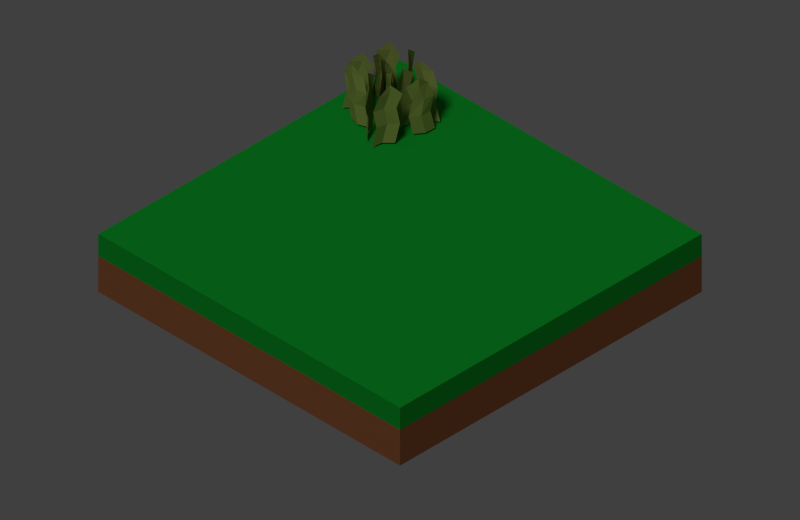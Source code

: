 # Source: grass.blend  (saved by Blender 2.66.1; exported with 4.5.12 LTS)
import bpy
from mathutils import Matrix  # noqa: F401  (used for matrix-valued properties, if any)

bpy.ops.wm.read_factory_settings(use_empty=True)
scene = bpy.context.scene
scene.name = 'Scene'

# ---- collections
col_collection_1 = bpy.data.collections.new('Collection 1'); scene.collection.children.link(col_collection_1)

# ---- materials (node trees are filled in below, after node groups)
mat_ground = bpy.data.materials.new('Ground')
mat_ground.alpha_threshold = 0.0
mat_ground.use_transparent_shadow = False
mat_ground.diffuse_color = (0.2957, 0.1041, 0.04324, 1.0)
mat_ground.roughness = 0.5
mat_ground.line_color = (0.0, 0.0, 0.0, 1.0)
mat_grass = bpy.data.materials.new('Grass')
mat_grass.alpha_threshold = 0.0
mat_grass.use_transparent_shadow = False
mat_grass.diffuse_color = (0.006052, 0.3343, 0.02682, 1.0)
mat_grass.specular_color = (0.07658, 0.03368, 0.03466)
mat_grass.roughness = 0.5
mat_grass.line_color = (0.0, 0.0, 0.0, 1.0)
mat_material = bpy.data.materials.new('Material')
mat_material.alpha_threshold = 0.0
mat_material.use_transparent_shadow = False
mat_material.diffuse_color = (0.2536, 0.3264, 0.07196, 1.0)
mat_material.specular_color = (1.0, 0.9287, 0.9029)
mat_material.roughness = 0.5
mat_material.specular_intensity = 0.3731
mat_material.line_color = (0.0, 0.0, 0.0, 1.0)

# ---- material node trees

# ---- world
world_world = bpy.data.worlds.new('World'); scene.world = world_world
world_world.color = (0.05088, 0.05088, 0.05088)
world_world.use_sun_shadow = False
world_world.sun_shadow_jitter_overblur = 0.0
world_world.cycles.sampling_method = 'MANUAL'
world_world.cycles.sample_map_resolution = 256

# ---- cameras
cam_camera = bpy.data.cameras.new('Camera')
cam_camera.type = 'ORTHO'
cam_camera.clip_end = 100.0
cam_camera.lens = 35.0
cam_camera.sensor_width = 32.0
cam_camera.sensor_height = 18.0
cam_camera.ortho_scale = 7.314
cam_camera.dof.focus_distance = 0.0
cam_camera.dof.aperture_fstop = 128.0

# ---- lights
light_sun = bpy.data.lights.new('Sun', 'SUN')
light_sun.transmission_factor = 0.0
light_sun.angle = 0.1993
light_sun.energy = 1.0
light_sun.shadow_buffer_clip_start = 0.5
light_sun.shadow_soft_size = 0.1
light_sun.shadow_cascade_max_distance = 1000.0
light_sun.cycles.use_multiple_importance_sampling = False

# ---- meshes
me_cube = bpy.data.meshes.new('Cube')
me_cube.from_pydata([(1.0, 1.0, -1.0), (1.0, -1.0, -1.0), (-1.0, -1.0, -1.0), (-1.0, 1.0, -1.0), (1.0, 1.0, 0.2266), (1.0, -1.0, 0.2266), (-1.0, -1.0, 0.2266), (-1.0, 1.0, 0.2266), (1.0, 1.0, -0.2405), (1.0, -1.0, -0.2405), (-1.0, -1.0, -0.2405), (-1.0, 1.0, -0.2405), (1.0, -5.364e-07, 0.2266), (2.384e-07, 1.0, 0.2266), (-5.364e-07, -1.0, 0.2266), (-1.0, 1.788e-07, 0.2266), (-1.49e-07, -1.788e-07, 0.2266), (1.0, -0.5, 0.2266), (-0.5, 1.0, 0.2266), (-0.5, -1.0, 0.2266), (-1.0, 0.5, 0.2266), (1.0, 0.5, 0.2266), (0.5, 1.0, 0.2266), (0.5, -1.0, 0.2266), (-1.0, -0.5, 0.2266), (-3.427e-07, -0.5, 0.2266), (4.47e-08, 0.5, 0.2266), (0.5, -3.576e-07, 0.2266), (-0.5, 0.0, 0.2266), (-0.5, -0.5, 0.2266), (0.5, -0.5, 0.2266), (0.5, 0.5, 0.2266), (-0.5, 0.5, 0.2266), (1.0, -0.75, 0.2266), (-0.75, 1.0, 0.2266), (-0.75, -1.0, 0.2266), (-1.0, 0.75, 0.2266), (1.0, 0.75, 0.2266), (0.75, 1.0, 0.2266), (0.75, -1.0, 0.2266), (-1.0, -0.75, 0.2266), (-4.396e-07, -0.75, 0.2266), (1.416e-07, 0.75, 0.2266), (0.75, -4.47e-07, 0.2266), (-0.25, -8.941e-08, 0.2266), (1.0, -0.25, 0.2266), (-0.25, 1.0, 0.2266), (-0.25, -1.0, 0.2266), (-1.0, 0.25, 0.2266), (1.0, 0.25, 0.2266), (0.25, 1.0, 0.2266), (0.25, -1.0, 0.2266), (-1.0, -0.25, 0.2266), (-2.459e-07, -0.25, 0.2266), (-5.215e-08, 0.25, 0.2266), (0.25, -2.682e-07, 0.2266), (-0.75, 8.941e-08, 0.2266), (-0.5, -0.75, 0.2266), (-0.5, -0.25, 0.2266), (-0.25, -0.5, 0.2266), (-0.75, -0.5, 0.2266), (0.5, -0.75, 0.2266), (0.5, -0.25, 0.2266), (0.75, -0.5, 0.2266), (0.25, -0.5, 0.2266), (0.5, 0.25, 0.2266), (0.5, 0.75, 0.2266), (0.75, 0.5, 0.2266), (0.25, 0.5, 0.2266), (-0.5, 0.25, 0.2266), (-0.5, 0.75, 0.2266), (-0.25, 0.5, 0.2266), (-0.75, 0.5, 0.2266), (-0.75, -0.75, 0.2266), (0.25, -0.75, 0.2266), (0.25, 0.25, 0.2266), (-0.75, 0.25, 0.2266), (-0.25, -0.75, 0.2266), (-0.25, -0.25, 0.2266), (-0.75, -0.25, 0.2266), (0.75, -0.75, 0.2266), (0.75, -0.25, 0.2266), (0.25, -0.25, 0.2266), (0.75, 0.25, 0.2266), (0.75, 0.75, 0.2266), (0.25, 0.75, 0.2266), (-0.25, 0.25, 0.2266), (-0.25, 0.75, 0.2266), (-0.75, 0.75, 0.2266), (1.0, -0.875, 0.2266), (-0.875, 1.0, 0.2266), (-0.875, -1.0, 0.2266), (-1.0, 0.875, 0.2266), (1.0, 0.875, 0.2266), (0.875, 1.0, 0.2266), (0.875, -1.0, 0.2266), (-1.0, -0.875, 0.2266), (-4.88e-07, -0.875, 0.2266), (1.9e-07, 0.875, 0.2266), (0.875, -4.917e-07, 0.2266), (-0.125, -1.341e-07, 0.2266), (1.0, -0.125, 0.2266), (-0.125, 1.0, 0.2266), (-0.125, -1.0, 0.2266), (-1.0, 0.125, 0.2266), (1.0, 0.125, 0.2266), (0.125, 1.0, 0.2266), (0.125, -1.0, 0.2266), (-1.0, -0.125, 0.2266), (-1.974e-07, -0.125, 0.2266), (-1.006e-07, 0.125, 0.2266), (0.125, -2.235e-07, 0.2266), (-0.875, 1.341e-07, 0.2266), (-0.5, -0.875, 0.2266), (-0.5, -0.125, 0.2266), (-0.125, -0.5, 0.2266), (-0.625, -0.5, 0.2266), (0.5, -0.875, 0.2266), (0.5, -0.125, 0.2266), (0.875, -0.5, 0.2266), (0.375, -0.5, 0.2266), (0.5, 0.125, 0.2266), (0.5, 0.875, 0.2266), (0.875, 0.5, 0.2266), (0.375, 0.5, 0.2266), (-0.5, 0.125, 0.2266), (-0.5, 0.875, 0.2266), (-0.125, 0.5, 0.2266), (-0.625, 0.5, 0.2266), (1.0, -0.625, 0.2266), (-0.625, 1.0, 0.2266), (-0.625, -1.0, 0.2266), (-1.0, 0.625, 0.2266), (1.0, 0.625, 0.2266), (0.625, 1.0, 0.2266), (0.625, -1.0, 0.2266), (-1.0, -0.625, 0.2266), (-3.912e-07, -0.625, 0.2266), (9.313e-08, 0.625, 0.2266), (0.625, -4.023e-07, 0.2266), (-0.375, -4.47e-08, 0.2266), (1.0, -0.375, 0.2266), (-0.375, 1.0, 0.2266), (-0.375, -1.0, 0.2266), (-1.0, 0.375, 0.2266), (1.0, 0.375, 0.2266), (0.375, 1.0, 0.2266), (0.375, -1.0, 0.2266), (-1.0, -0.375, 0.2266), (-2.943e-07, -0.375, 0.2266), (-3.725e-09, 0.375, 0.2266), (0.375, -3.129e-07, 0.2266), (-0.625, 4.47e-08, 0.2266), (-0.5, -0.625, 0.2266), (-0.5, -0.375, 0.2266), (-0.375, -0.5, 0.2266), (-0.875, -0.5, 0.2266), (0.5, -0.625, 0.2266), (0.5, -0.375, 0.2266), (0.625, -0.5, 0.2266), (0.125, -0.5, 0.2266), (0.5, 0.375, 0.2266), (0.5, 0.625, 0.2266), (0.625, 0.5, 0.2266), (0.125, 0.5, 0.2266), (-0.5, 0.375, 0.2266), (-0.5, 0.625, 0.2266), (-0.375, 0.5, 0.2266), (-0.875, 0.5, 0.2266), (-0.75, -0.875, 0.2266), (-0.75, -0.625, 0.2266), (-0.625, -0.75, 0.2266), (-0.875, -0.75, 0.2266), (0.25, -0.875, 0.2266), (0.25, -0.625, 0.2266), (0.375, -0.75, 0.2266), (0.125, -0.75, 0.2266), (0.25, 0.125, 0.2266), (0.25, 0.375, 0.2266), (0.375, 0.25, 0.2266), (0.125, 0.25, 0.2266), (-0.75, 0.125, 0.2266), (-0.75, 0.375, 0.2266), (-0.625, 0.25, 0.2266), (-0.875, 0.25, 0.2266), (-0.25, -0.875, 0.2266), (-0.25, -0.625, 0.2266), (-0.125, -0.75, 0.2266), (-0.375, -0.75, 0.2266), (-0.25, -0.375, 0.2266), (-0.25, -0.125, 0.2266), (-0.125, -0.25, 0.2266), (-0.375, -0.25, 0.2266), (-0.75, -0.375, 0.2266), (-0.75, -0.125, 0.2266), (-0.625, -0.25, 0.2266), (-0.875, -0.25, 0.2266), (0.75, -0.875, 0.2266), (0.75, -0.625, 0.2266), (0.875, -0.75, 0.2266), (0.625, -0.75, 0.2266), (0.75, -0.375, 0.2266), (0.75, -0.125, 0.2266), (0.875, -0.25, 0.2266), (0.625, -0.25, 0.2266), (0.25, -0.375, 0.2266), (0.25, -0.125, 0.2266), (0.375, -0.25, 0.2266), (0.125, -0.25, 0.2266), (0.75, 0.125, 0.2266), (0.75, 0.375, 0.2266), (0.875, 0.25, 0.2266), (0.625, 0.25, 0.2266), (0.75, 0.625, 0.2266), (0.75, 0.875, 0.2266), (0.875, 0.75, 0.2266), (0.625, 0.75, 0.2266), (0.25, 0.625, 0.2266), (0.25, 0.875, 0.2266), (0.375, 0.75, 0.2266), (0.125, 0.75, 0.2266), (-0.25, 0.125, 0.2266), (-0.25, 0.375, 0.2266), (-0.125, 0.25, 0.2266), (-0.375, 0.25, 0.2266), (-0.25, 0.625, 0.2266), (-0.25, 0.875, 0.2266), (-0.125, 0.75, 0.2266), (-0.375, 0.75, 0.2266), (-0.75, 0.625, 0.2266), (-0.75, 0.875, 0.2266), (-0.625, 0.75, 0.2266), (-0.875, 0.75, 0.2266), (-0.875, -0.875, 0.2266), (0.125, -0.875, 0.2266), (0.125, 0.125, 0.2266), (-0.875, 0.125, 0.2266), (-0.375, -0.875, 0.2266), (-0.375, -0.375, 0.2266), (-0.875, -0.375, 0.2266), (0.625, -0.875, 0.2266), (0.625, -0.375, 0.2266), (0.125, -0.375, 0.2266), (0.625, 0.125, 0.2266), (0.625, 0.625, 0.2266), (0.125, 0.625, 0.2266), (-0.375, 0.125, 0.2266), (-0.375, 0.625, 0.2266), (-0.875, 0.625, 0.2266), (-0.625, -0.875, 0.2266), (-0.625, -0.625, 0.2266), (-0.875, -0.625, 0.2266), (0.375, -0.875, 0.2266), (0.375, -0.625, 0.2266), (0.125, -0.625, 0.2266), (0.375, 0.125, 0.2266), (0.375, 0.375, 0.2266), (0.125, 0.375, 0.2266), (-0.625, 0.125, 0.2266), (-0.625, 0.375, 0.2266), (-0.875, 0.375, 0.2266), (-0.125, -0.875, 0.2266), (-0.125, -0.625, 0.2266), (-0.375, -0.625, 0.2266), (-0.125, -0.375, 0.2266), (-0.125, -0.125, 0.2266), (-0.375, -0.125, 0.2266), (-0.625, -0.375, 0.2266), (-0.625, -0.125, 0.2266), (-0.875, -0.125, 0.2266), (0.875, -0.875, 0.2266), (0.875, -0.625, 0.2266), (0.625, -0.625, 0.2266), (0.875, -0.375, 0.2266), (0.875, -0.125, 0.2266), (0.625, -0.125, 0.2266), (0.375, -0.375, 0.2266), (0.375, -0.125, 0.2266), (0.125, -0.125, 0.2266), (0.875, 0.125, 0.2266), (0.875, 0.375, 0.2266), (0.625, 0.375, 0.2266), (0.875, 0.625, 0.2266), (0.875, 0.875, 0.2266), (0.625, 0.875, 0.2266), (0.375, 0.625, 0.2266), (0.375, 0.875, 0.2266), (0.125, 0.875, 0.2266), (-0.125, 0.125, 0.2266), (-0.125, 0.375, 0.2266), (-0.375, 0.375, 0.2266), (-0.125, 0.625, 0.2266), (-0.125, 0.875, 0.2266), (-0.375, 0.875, 0.2266), (-0.625, 0.625, 0.2266), (-0.625, 0.875, 0.2266), (-0.875, 0.875, 0.2266), (1.0, -0.9375, 0.2266), (-0.9375, 1.0, 0.2266), (-0.9375, -1.0, 0.2266), (-1.0, 0.9375, 0.2266), (1.0, 0.9375, 0.2266), (0.9375, 1.0, 0.2266), (0.9375, -1.0, 0.2266), (-1.0, -0.9375, 0.2266), (-5.122e-07, -0.9375, 0.2266), (2.142e-07, 0.9375, 0.2266), (0.9375, -5.141e-07, 0.2266), (-0.0625, -1.565e-07, 0.2266), (1.0, -0.0625, 0.2266), (-0.0625, 1.0, 0.2266), (-0.0625, -1.0, 0.2266), (-1.0, 0.0625, 0.2266), (1.0, 0.0625, 0.2266), (0.0625, 1.0, 0.2266), (0.0625, -1.0, 0.2266), (-1.0, -0.0625, 0.2266), (-1.732e-07, -0.0625, 0.2266), (-1.248e-07, 0.0625, 0.2266), (0.0625, -2.012e-07, 0.2266), (-0.9375, 1.565e-07, 0.2266), (-0.5, -0.9375, 0.2266), (-0.5, -0.0625, 0.2266), (-0.0625, -0.5, 0.2266), (-0.5625, -0.5, 0.2266), (0.5, -0.9375, 0.2266), (0.5, -0.0625, 0.2266), (0.9375, -0.5, 0.2266), (0.4375, -0.5, 0.2266), (0.5, 0.0625, 0.2266), (0.5, 0.9375, 0.2266), (0.9375, 0.5, 0.2266), (0.4375, 0.5, 0.2266), (-0.5, 0.0625, 0.2266), (-0.5, 0.9375, 0.2266), (-0.0625, 0.5, 0.2266), (-0.5625, 0.5, 0.2266), (1.0, -0.5625, 0.2266), (-0.5625, 1.0, 0.2266), (-0.5625, -1.0, 0.2266), (-1.0, 0.5625, 0.2266), (1.0, 0.5625, 0.2266), (0.5625, 1.0, 0.2266), (0.5625, -1.0, 0.2266), (-1.0, -0.5625, 0.2266), (-3.669e-07, -0.5625, 0.2266), (6.892e-08, 0.5625, 0.2266), (0.5625, -3.8e-07, 0.2266), (-0.4375, -2.235e-08, 0.2266), (1.0, -0.4375, 0.2266), (-0.4375, 1.0, 0.2266), (-0.4375, -1.0, 0.2266), (-1.0, 0.4375, 0.2266), (1.0, 0.4375, 0.2266), (0.4375, 1.0, 0.2266), (0.4375, -1.0, 0.2266), (-1.0, -0.4375, 0.2266), (-3.185e-07, -0.4375, 0.2266), (2.049e-08, 0.4375, 0.2266), (0.4375, -3.353e-07, 0.2266), (-0.5625, 2.235e-08, 0.2266), (-0.5, -0.5625, 0.2266), (-0.5, -0.4375, 0.2266), (-0.4375, -0.5, 0.2266), (-0.9375, -0.5, 0.2266), (0.5, -0.5625, 0.2266), (0.5, -0.4375, 0.2266), (0.5625, -0.5, 0.2266), (0.0625, -0.5, 0.2266), (0.5, 0.4375, 0.2266), (0.5, 0.5625, 0.2266), (0.5625, 0.5, 0.2266), (0.0625, 0.5, 0.2266), (-0.5, 0.4375, 0.2266), (-0.5, 0.5625, 0.2266), (-0.4375, 0.5, 0.2266), (-0.9375, 0.5, 0.2266), (-0.75, -0.9375, 0.2266), (-0.75, -0.5625, 0.2266), (-0.5625, -0.75, 0.2266), (-0.8125, -0.75, 0.2266), (0.25, -0.9375, 0.2266), (0.25, -0.5625, 0.2266), (0.4375, -0.75, 0.2266), (0.1875, -0.75, 0.2266), (0.25, 0.0625, 0.2266), (0.25, 0.4375, 0.2266), (0.4375, 0.25, 0.2266), (0.1875, 0.25, 0.2266), (-0.75, 0.0625, 0.2266), (-0.75, 0.4375, 0.2266), (-0.5625, 0.25, 0.2266), (-0.8125, 0.25, 0.2266), (-0.25, -0.9375, 0.2266), (-0.25, -0.5625, 0.2266), (-0.0625, -0.75, 0.2266), (-0.3125, -0.75, 0.2266), (-0.25, -0.4375, 0.2266), (-0.25, -0.0625, 0.2266), (-0.0625, -0.25, 0.2266), (-0.3125, -0.25, 0.2266), (-0.75, -0.4375, 0.2266), (-0.75, -0.0625, 0.2266), (-0.5625, -0.25, 0.2266), (-0.8125, -0.25, 0.2266), (0.75, -0.9375, 0.2266), (0.75, -0.5625, 0.2266), (0.9375, -0.75, 0.2266), (0.6875, -0.75, 0.2266), (0.75, -0.4375, 0.2266), (0.75, -0.0625, 0.2266), (0.9375, -0.25, 0.2266), (0.6875, -0.25, 0.2266), (0.25, -0.4375, 0.2266), (0.25, -0.0625, 0.2266), (0.4375, -0.25, 0.2266), (0.1875, -0.25, 0.2266), (0.75, 0.0625, 0.2266), (0.75, 0.4375, 0.2266), (0.9375, 0.25, 0.2266), (0.6875, 0.25, 0.2266), (0.75, 0.5625, 0.2266), (0.75, 0.9375, 0.2266), (0.9375, 0.75, 0.2266), (0.6875, 0.75, 0.2266), (0.25, 0.5625, 0.2266), (0.25, 0.9375, 0.2266), (0.4375, 0.75, 0.2266), (0.1875, 0.75, 0.2266), (-0.25, 0.0625, 0.2266), (-0.25, 0.4375, 0.2266), (-0.0625, 0.25, 0.2266), (-0.3125, 0.25, 0.2266), (-0.25, 0.5625, 0.2266), (-0.25, 0.9375, 0.2266), (-0.0625, 0.75, 0.2266), (-0.3125, 0.75, 0.2266), (-0.75, 0.5625, 0.2266), (-0.75, 0.9375, 0.2266), (-0.5625, 0.75, 0.2266), (-0.8125, 0.75, 0.2266), (1.0, -0.8125, 0.2266), (-0.8125, 1.0, 0.2266), (-0.8125, -1.0, 0.2266), (-1.0, 0.8125, 0.2266), (1.0, 0.8125, 0.2266), (0.8125, 1.0, 0.2266), (0.8125, -1.0, 0.2266), (-1.0, -0.8125, 0.2266), (-4.638e-07, -0.8125, 0.2266), (1.658e-07, 0.8125, 0.2266), (0.8125, -4.694e-07, 0.2266), (-0.1875, -1.118e-07, 0.2266), (1.0, -0.1875, 0.2266), (-0.1875, 1.0, 0.2266), (-0.1875, -1.0, 0.2266), (-1.0, 0.1875, 0.2266), (1.0, 0.1875, 0.2266), (0.1875, 1.0, 0.2266), (0.1875, -1.0, 0.2266), (-1.0, -0.1875, 0.2266), (-2.217e-07, -0.1875, 0.2266), (-7.637e-08, 0.1875, 0.2266), (0.1875, -2.459e-07, 0.2266), (-0.8125, 1.118e-07, 0.2266), (-0.5, -0.8125, 0.2266), (-0.5, -0.1875, 0.2266), (-0.1875, -0.5, 0.2266), (-0.6875, -0.5, 0.2266), (0.5, -0.8125, 0.2266), (0.5, -0.1875, 0.2266), (0.8125, -0.5, 0.2266), (0.3125, -0.5, 0.2266), (0.5, 0.1875, 0.2266), (0.5, 0.8125, 0.2266), (0.8125, 0.5, 0.2266), (0.3125, 0.5, 0.2266), (-0.5, 0.1875, 0.2266), (-0.5, 0.8125, 0.2266), (-0.1875, 0.5, 0.2266), (-0.6875, 0.5, 0.2266), (1.0, -0.6875, 0.2266), (-0.6875, 1.0, 0.2266), (-0.6875, -1.0, 0.2266), (-1.0, 0.6875, 0.2266), (1.0, 0.6875, 0.2266), (0.6875, 1.0, 0.2266), (0.6875, -1.0, 0.2266), (-1.0, -0.6875, 0.2266), (-4.154e-07, -0.6875, 0.2266), (1.173e-07, 0.6875, 0.2266), (0.6875, -4.247e-07, 0.2266), (-0.3125, -6.706e-08, 0.2266), (1.0, -0.3125, 0.2266), (-0.3125, 1.0, 0.2266), (-0.3125, -1.0, 0.2266), (-1.0, 0.3125, 0.2266), (1.0, 0.3125, 0.2266), (0.3125, 1.0, 0.2266), (0.3125, -1.0, 0.2266), (-1.0, -0.3125, 0.2266), (-2.701e-07, -0.3125, 0.2266), (-2.794e-08, 0.3125, 0.2266), (0.3125, -2.906e-07, 0.2266), (-0.6875, 6.706e-08, 0.2266), (-0.5, -0.6875, 0.2266), (-0.5, -0.3125, 0.2266), (-0.3125, -0.5, 0.2266), (-0.8125, -0.5, 0.2266), (0.5, -0.6875, 0.2266), (0.5, -0.3125, 0.2266), (0.6875, -0.5, 0.2266), (0.1875, -0.5, 0.2266), (0.5, 0.3125, 0.2266), (0.5, 0.6875, 0.2266), (0.6875, 0.5, 0.2266), (0.1875, 0.5, 0.2266), (-0.5, 0.3125, 0.2266), (-0.5, 0.6875, 0.2266), (-0.3125, 0.5, 0.2266), (-0.8125, 0.5, 0.2266), (-0.75, -0.8125, 0.2266), (-0.75, -0.6875, 0.2266), (-0.6875, -0.75, 0.2266), (-0.9375, -0.75, 0.2266), (0.25, -0.8125, 0.2266), (0.25, -0.6875, 0.2266), (0.3125, -0.75, 0.2266), (0.0625, -0.75, 0.2266), (0.25, 0.1875, 0.2266), (0.25, 0.3125, 0.2266), (0.3125, 0.25, 0.2266), (0.0625, 0.25, 0.2266), (-0.75, 0.1875, 0.2266), (-0.75, 0.3125, 0.2266), (-0.6875, 0.25, 0.2266), (-0.9375, 0.25, 0.2266), (-0.25, -0.8125, 0.2266), (-0.25, -0.6875, 0.2266), (-0.1875, -0.75, 0.2266), (-0.4375, -0.75, 0.2266), (-0.25, -0.3125, 0.2266), (-0.25, -0.1875, 0.2266), (-0.1875, -0.25, 0.2266), (-0.4375, -0.25, 0.2266), (-0.75, -0.3125, 0.2266), (-0.75, -0.1875, 0.2266), (-0.6875, -0.25, 0.2266), (-0.9375, -0.25, 0.2266), (0.75, -0.8125, 0.2266), (0.75, -0.6875, 0.2266), (0.8125, -0.75, 0.2266), (0.5625, -0.75, 0.2266), (0.75, -0.3125, 0.2266), (0.75, -0.1875, 0.2266), (0.8125, -0.25, 0.2266), (0.5625, -0.25, 0.2266), (0.25, -0.3125, 0.2266), (0.25, -0.1875, 0.2266), (0.3125, -0.25, 0.2266), (0.0625, -0.25, 0.2266), (0.75, 0.1875, 0.2266), (0.75, 0.3125, 0.2266), (0.8125, 0.25, 0.2266), (0.5625, 0.25, 0.2266), (0.75, 0.6875, 0.2266), (0.75, 0.8125, 0.2266), (0.8125, 0.75, 0.2266), (0.5625, 0.75, 0.2266), (0.25, 0.6875, 0.2266), (0.25, 0.8125, 0.2266), (0.3125, 0.75, 0.2266), (0.0625, 0.75, 0.2266), (-0.25, 0.1875, 0.2266), (-0.25, 0.3125, 0.2266), (-0.1875, 0.25, 0.2266), (-0.4375, 0.25, 0.2266), (-0.25, 0.6875, 0.2266), (-0.25, 0.8125, 0.2266), (-0.1875, 0.75, 0.2266), (-0.4375, 0.75, 0.2266), (-0.75, 0.6875, 0.2266), (-0.75, 0.8125, 0.2266), (-0.6875, 0.75, 0.2266), (-0.9375, 0.75, 0.2266), (-0.875, -0.9375, 0.2266), (-0.875, -0.8125, 0.2266), (-0.8125, -0.875, 0.2266), (-0.9375, -0.875, 0.2266), (0.125, -0.9375, 0.2266), (0.125, -0.8125, 0.2266), (0.1875, -0.875, 0.2266), (0.0625, -0.875, 0.2266), (0.125, 0.0625, 0.2266), (0.125, 0.1875, 0.2266), (0.1875, 0.125, 0.2266), (0.0625, 0.125, 0.2266), (-0.875, 0.0625, 0.2266), (-0.875, 0.1875, 0.2266), (-0.8125, 0.125, 0.2266), (-0.9375, 0.125, 0.2266), (-0.375, -0.9375, 0.2266), (-0.375, -0.8125, 0.2266), (-0.3125, -0.875, 0.2266), (-0.4375, -0.875, 0.2266), (-0.375, -0.4375, 0.2266), (-0.375, -0.3125, 0.2266), (-0.3125, -0.375, 0.2266), (-0.4375, -0.375, 0.2266), (-0.875, -0.4375, 0.2266), (-0.875, -0.3125, 0.2266), (-0.8125, -0.375, 0.2266), (-0.9375, -0.375, 0.2266), (0.625, -0.9375, 0.2266), (0.625, -0.8125, 0.2266), (0.6875, -0.875, 0.2266), (0.5625, -0.875, 0.2266), (0.625, -0.4375, 0.2266), (0.625, -0.3125, 0.2266), (0.6875, -0.375, 0.2266), (0.5625, -0.375, 0.2266), (0.125, -0.4375, 0.2266), (0.125, -0.3125, 0.2266), (0.1875, -0.375, 0.2266), (0.0625, -0.375, 0.2266), (0.625, 0.0625, 0.2266), (0.625, 0.1875, 0.2266), (0.6875, 0.125, 0.2266), (0.5625, 0.125, 0.2266), (0.625, 0.5625, 0.2266), (0.625, 0.6875, 0.2266), (0.6875, 0.625, 0.2266), (0.5625, 0.625, 0.2266), (0.125, 0.5625, 0.2266), (0.125, 0.6875, 0.2266), (0.1875, 0.625, 0.2266), (0.0625, 0.625, 0.2266), (-0.375, 0.0625, 0.2266), (-0.375, 0.1875, 0.2266), (-0.3125, 0.125, 0.2266), (-0.4375, 0.125, 0.2266), (-0.375, 0.5625, 0.2266), (-0.375, 0.6875, 0.2266), (-0.3125, 0.625, 0.2266), (-0.4375, 0.625, 0.2266), (-0.875, 0.5625, 0.2266), (-0.875, 0.6875, 0.2266), (-0.8125, 0.625, 0.2266), (-0.9375, 0.625, 0.2266), (-0.625, -0.9375, 0.2266), (-0.625, -0.8125, 0.2266), (-0.5625, -0.875, 0.2266), (-0.6875, -0.875, 0.2266), (-0.625, -0.6875, 0.2266), (-0.625, -0.5625, 0.2266), (-0.5625, -0.625, 0.2266), (-0.6875, -0.625, 0.2266), (-0.875, -0.6875, 0.2266), (-0.875, -0.5625, 0.2266), (-0.8125, -0.625, 0.2266), (-0.9375, -0.625, 0.2266), (0.375, -0.9375, 0.2266), (0.375, -0.8125, 0.2266), (0.4375, -0.875, 0.2266), (0.3125, -0.875, 0.2266), (0.375, -0.6875, 0.2266), (0.375, -0.5625, 0.2266), (0.4375, -0.625, 0.2266), (0.3125, -0.625, 0.2266), (0.125, -0.6875, 0.2266), (0.125, -0.5625, 0.2266), (0.1875, -0.625, 0.2266), (0.0625, -0.625, 0.2266), (0.375, 0.0625, 0.2266), (0.375, 0.1875, 0.2266), (0.4375, 0.125, 0.2266), (0.3125, 0.125, 0.2266), (0.375, 0.3125, 0.2266), (0.375, 0.4375, 0.2266), (0.4375, 0.375, 0.2266), (0.3125, 0.375, 0.2266), (0.125, 0.3125, 0.2266), (0.125, 0.4375, 0.2266), (0.1875, 0.375, 0.2266), (0.0625, 0.375, 0.2266), (-0.625, 0.0625, 0.2266), (-0.625, 0.1875, 0.2266), (-0.5625, 0.125, 0.2266), (-0.6875, 0.125, 0.2266), (-0.625, 0.3125, 0.2266), (-0.625, 0.4375, 0.2266), (-0.5625, 0.375, 0.2266), (-0.6875, 0.375, 0.2266), (-0.875, 0.3125, 0.2266), (-0.875, 0.4375, 0.2266), (-0.8125, 0.375, 0.2266), (-0.9375, 0.375, 0.2266), (-0.125, -0.9375, 0.2266), (-0.125, -0.8125, 0.2266), (-0.0625, -0.875, 0.2266), (-0.1875, -0.875, 0.2266), (-0.125, -0.6875, 0.2266), (-0.125, -0.5625, 0.2266), (-0.0625, -0.625, 0.2266), (-0.1875, -0.625, 0.2266), (-0.375, -0.6875, 0.2266), (-0.375, -0.5625, 0.2266), (-0.3125, -0.625, 0.2266), (-0.4375, -0.625, 0.2266), (-0.125, -0.4375, 0.2266), (-0.125, -0.3125, 0.2266), (-0.0625, -0.375, 0.2266), (-0.1875, -0.375, 0.2266), (-0.125, -0.1875, 0.2266), (-0.125, -0.0625, 0.2266), (-0.0625, -0.125, 0.2266), (-0.1875, -0.125, 0.2266), (-0.375, -0.1875, 0.2266), (-0.375, -0.0625, 0.2266), (-0.3125, -0.125, 0.2266), (-0.4375, -0.125, 0.2266), (-0.625, -0.4375, 0.2266), (-0.625, -0.3125, 0.2266), (-0.5625, -0.375, 0.2266), (-0.6875, -0.375, 0.2266), (-0.625, -0.1875, 0.2266), (-0.625, -0.0625, 0.2266), (-0.5625, -0.125, 0.2266), (-0.6875, -0.125, 0.2266), (-0.875, -0.1875, 0.2266), (-0.875, -0.0625, 0.2266), (-0.8125, -0.125, 0.2266), (-0.9375, -0.125, 0.2266), (0.875, -0.9375, 0.2266), (0.875, -0.8125, 0.2266), (0.9375, -0.875, 0.2266), (0.8125, -0.875, 0.2266), (0.875, -0.6875, 0.2266), (0.875, -0.5625, 0.2266), (0.9375, -0.625, 0.2266), (0.8125, -0.625, 0.2266), (0.625, -0.6875, 0.2266), (0.625, -0.5625, 0.2266), (0.6875, -0.625, 0.2266), (0.5625, -0.625, 0.2266), (0.875, -0.4375, 0.2266), (0.875, -0.3125, 0.2266), (0.9375, -0.375, 0.2266), (0.8125, -0.375, 0.2266), (0.875, -0.1875, 0.2266), (0.875, -0.0625, 0.2266), (0.9375, -0.125, 0.2266), (0.8125, -0.125, 0.2266), (0.625, -0.1875, 0.2266), (0.625, -0.0625, 0.2266), (0.6875, -0.125, 0.2266), (0.5625, -0.125, 0.2266), (0.375, -0.4375, 0.2266), (0.375, -0.3125, 0.2266), (0.4375, -0.375, 0.2266), (0.3125, -0.375, 0.2266), (0.375, -0.1875, 0.2266), (0.375, -0.0625, 0.2266), (0.4375, -0.125, 0.2266), (0.3125, -0.125, 0.2266), (0.125, -0.1875, 0.2266), (0.125, -0.0625, 0.2266), (0.1875, -0.125, 0.2266), (0.0625, -0.125, 0.2266), (0.875, 0.0625, 0.2266), (0.875, 0.1875, 0.2266), (0.9375, 0.125, 0.2266), (0.8125, 0.125, 0.2266), (0.875, 0.3125, 0.2266), (0.875, 0.4375, 0.2266), (0.9375, 0.375, 0.2266), (0.8125, 0.375, 0.2266), (0.625, 0.3125, 0.2266), (0.625, 0.4375, 0.2266), (0.6875, 0.375, 0.2266), (0.5625, 0.375, 0.2266), (0.875, 0.5625, 0.2266), (0.875, 0.6875, 0.2266), (0.9375, 0.625, 0.2266), (0.8125, 0.625, 0.2266), (0.875, 0.8125, 0.2266), (0.875, 0.9375, 0.2266), (0.9375, 0.875, 0.2266), (0.8125, 0.875, 0.2266), (0.625, 0.8125, 0.2266), (0.625, 0.9375, 0.2266), (0.6875, 0.875, 0.2266), (0.5625, 0.875, 0.2266), (0.375, 0.5625, 0.2266), (0.375, 0.6875, 0.2266), (0.4375, 0.625, 0.2266), (0.3125, 0.625, 0.2266), (0.375, 0.8125, 0.2266), (0.375, 0.9375, 0.2266), (0.4375, 0.875, 0.2266), (0.3125, 0.875, 0.2266), (0.125, 0.8125, 0.2266), (0.125, 0.9375, 0.2266), (0.1875, 0.875, 0.2266), (0.0625, 0.875, 0.2266), (-0.125, 0.0625, 0.2266), (-0.125, 0.1875, 0.2266), (-0.0625, 0.125, 0.2266), (-0.1875, 0.125, 0.2266), (-0.125, 0.3125, 0.2266), (-0.125, 0.4375, 0.2266), (-0.0625, 0.375, 0.2266), (-0.1875, 0.375, 0.2266), (-0.375, 0.3125, 0.2266), (-0.375, 0.4375, 0.2266), (-0.3125, 0.375, 0.2266), (-0.4375, 0.375, 0.2266), (-0.125, 0.5625, 0.2266), (-0.125, 0.6875, 0.2266), (-0.0625, 0.625, 0.2266), (-0.1875, 0.625, 0.2266), (-0.125, 0.8125, 0.2266), (-0.125, 0.9375, 0.2266), (-0.0625, 0.875, 0.2266), (-0.1875, 0.875, 0.2266), (-0.375, 0.8125, 0.2266), (-0.375, 0.9375, 0.2266), (-0.3125, 0.875, 0.2266), (-0.4375, 0.875, 0.2266), (-0.625, 0.5625, 0.2266), (-0.625, 0.6875, 0.2266), (-0.5625, 0.625, 0.2266), (-0.6875, 0.625, 0.2266), (-0.625, 0.8125, 0.2266), (-0.625, 0.9375, 0.2266), (-0.5625, 0.875, 0.2266), (-0.6875, 0.875, 0.2266), (-0.875, 0.8125, 0.2266), (-0.875, 0.9375, 0.2266), (-0.8125, 0.875, 0.2266), (-0.9375, 0.875, 0.2266), (-0.9375, -0.9375, 0.2266), (0.0625, -0.9375, 0.2266), (0.0625, 0.0625, 0.2266), (-0.9375, 0.0625, 0.2266), (-0.4375, -0.9375, 0.2266), (-0.4375, -0.4375, 0.2266), (-0.9375, -0.4375, 0.2266), (0.5625, -0.9375, 0.2266), (0.5625, -0.4375, 0.2266), (0.0625, -0.4375, 0.2266), (0.5625, 0.0625, 0.2266), (0.5625, 0.5625, 0.2266), (0.0625, 0.5625, 0.2266), (-0.4375, 0.0625, 0.2266), (-0.4375, 0.5625, 0.2266), (-0.9375, 0.5625, 0.2266), (-0.6875, -0.9375, 0.2266), (-0.6875, -0.6875, 0.2266), (-0.9375, -0.6875, 0.2266), (0.3125, -0.9375, 0.2266), (0.3125, -0.6875, 0.2266), (0.0625, -0.6875, 0.2266), (0.3125, 0.0625, 0.2266), (0.3125, 0.3125, 0.2266), (0.0625, 0.3125, 0.2266), (-0.6875, 0.0625, 0.2266), (-0.6875, 0.3125, 0.2266), (-0.9375, 0.3125, 0.2266), (-0.1875, -0.9375, 0.2266), (-0.1875, -0.6875, 0.2266), (-0.4375, -0.6875, 0.2266), (-0.1875, -0.4375, 0.2266), (-0.1875, -0.1875, 0.2266), (-0.4375, -0.1875, 0.2266), (-0.6875, -0.4375, 0.2266), (-0.6875, -0.1875, 0.2266), (-0.9375, -0.1875, 0.2266), (0.8125, -0.9375, 0.2266), (0.8125, -0.6875, 0.2266), (0.5625, -0.6875, 0.2266), (0.8125, -0.4375, 0.2266), (0.8125, -0.1875, 0.2266), (0.5625, -0.1875, 0.2266), (0.3125, -0.4375, 0.2266), (0.3125, -0.1875, 0.2266), (0.0625, -0.1875, 0.2266), (0.8125, 0.0625, 0.2266), (0.8125, 0.3125, 0.2266), (0.5625, 0.3125, 0.2266), (0.8125, 0.5625, 0.2266), (0.8125, 0.8125, 0.2266), (0.5625, 0.8125, 0.2266), (0.3125, 0.5625, 0.2266), (0.3125, 0.8125, 0.2266), (0.0625, 0.8125, 0.2266), (-0.1875, 0.0625, 0.2266), (-0.1875, 0.3125, 0.2266), (-0.4375, 0.3125, 0.2266), (-0.1875, 0.5625, 0.2266), (-0.1875, 0.8125, 0.2266), (-0.4375, 0.8125, 0.2266), (-0.6875, 0.5625, 0.2266), (-0.6875, 0.8125, 0.2266), (-0.9375, 0.8125, 0.2266), (-0.8125, -0.9375, 0.2266), (-0.8125, -0.8125, 0.2266), (-0.9375, -0.8125, 0.2266), (0.1875, -0.9375, 0.2266), (0.1875, -0.8125, 0.2266), (0.0625, -0.8125, 0.2266), (0.1875, 0.0625, 0.2266), (0.1875, 0.1875, 0.2266), (0.0625, 0.1875, 0.2266), (-0.8125, 0.0625, 0.2266), (-0.8125, 0.1875, 0.2266), (-0.9375, 0.1875, 0.2266), (-0.3125, -0.9375, 0.2266), (-0.3125, -0.8125, 0.2266), (-0.4375, -0.8125, 0.2266), (-0.3125, -0.4375, 0.2266), (-0.3125, -0.3125, 0.2266), (-0.4375, -0.3125, 0.2266), (-0.8125, -0.4375, 0.2266), (-0.8125, -0.3125, 0.2266), (-0.9375, -0.3125, 0.2266), (0.6875, -0.9375, 0.2266), (0.6875, -0.8125, 0.2266), (0.5625, -0.8125, 0.2266), (0.6875, -0.4375, 0.2266), (0.6875, -0.3125, 0.2266), (0.5625, -0.3125, 0.2266), (0.1875, -0.4375, 0.2266), (0.1875, -0.3125, 0.2266), (0.0625, -0.3125, 0.2266), (0.6875, 0.0625, 0.2266), (0.6875, 0.1875, 0.2266), (0.5625, 0.1875, 0.2266), (0.6875, 0.5625, 0.2266), (0.6875, 0.6875, 0.2266), (0.5625, 0.6875, 0.2266), (0.1875, 0.5625, 0.2266), (0.1875, 0.6875, 0.2266), (0.0625, 0.6875, 0.2266), (-0.3125, 0.0625, 0.2266), (-0.3125, 0.1875, 0.2266), (-0.4375, 0.1875, 0.2266), (-0.3125, 0.5625, 0.2266), (-0.3125, 0.6875, 0.2266), (-0.4375, 0.6875, 0.2266), (-0.8125, 0.5625, 0.2266), (-0.8125, 0.6875, 0.2266), (-0.9375, 0.6875, 0.2266), (-0.5625, -0.9375, 0.2266), (-0.5625, -0.8125, 0.2266), (-0.6875, -0.8125, 0.2266), (-0.5625, -0.6875, 0.2266), (-0.5625, -0.5625, 0.2266), (-0.6875, -0.5625, 0.2266), (-0.8125, -0.6875, 0.2266), (-0.8125, -0.5625, 0.2266), (-0.9375, -0.5625, 0.2266), (0.4375, -0.9375, 0.2266), (0.4375, -0.8125, 0.2266), (0.3125, -0.8125, 0.2266), (0.4375, -0.6875, 0.2266), (0.4375, -0.5625, 0.2266), (0.3125, -0.5625, 0.2266), (0.1875, -0.6875, 0.2266), (0.1875, -0.5625, 0.2266), (0.0625, -0.5625, 0.2266), (0.4375, 0.0625, 0.2266), (0.4375, 0.1875, 0.2266), (0.3125, 0.1875, 0.2266), (0.4375, 0.3125, 0.2266), (0.4375, 0.4375, 0.2266), (0.3125, 0.4375, 0.2266), (0.1875, 0.3125, 0.2266), (0.1875, 0.4375, 0.2266), (0.0625, 0.4375, 0.2266), (-0.5625, 0.0625, 0.2266), (-0.5625, 0.1875, 0.2266), (-0.6875, 0.1875, 0.2266), (-0.5625, 0.3125, 0.2266), (-0.5625, 0.4375, 0.2266), (-0.6875, 0.4375, 0.2266), (-0.8125, 0.3125, 0.2266), (-0.8125, 0.4375, 0.2266), (-0.9375, 0.4375, 0.2266), (-0.0625, -0.9375, 0.2266), (-0.0625, -0.8125, 0.2266), (-0.1875, -0.8125, 0.2266), (-0.0625, -0.6875, 0.2266), (-0.0625, -0.5625, 0.2266), (-0.1875, -0.5625, 0.2266), (-0.3125, -0.6875, 0.2266), (-0.3125, -0.5625, 0.2266), (-0.4375, -0.5625, 0.2266), (-0.0625, -0.4375, 0.2266), (-0.0625, -0.3125, 0.2266), (-0.1875, -0.3125, 0.2266), (-0.0625, -0.1875, 0.2266), (-0.0625, -0.0625, 0.2266), (-0.1875, -0.0625, 0.2266), (-0.3125, -0.1875, 0.2266), (-0.3125, -0.0625, 0.2266), (-0.4375, -0.0625, 0.2266), (-0.5625, -0.4375, 0.2266), (-0.5625, -0.3125, 0.2266), (-0.6875, -0.3125, 0.2266), (-0.5625, -0.1875, 0.2266), (-0.5625, -0.0625, 0.2266), (-0.6875, -0.0625, 0.2266), (-0.8125, -0.1875, 0.2266), (-0.8125, -0.0625, 0.2266), (-0.9375, -0.0625, 0.2266), (0.9375, -0.9375, 0.2266), (0.9375, -0.8125, 0.2266), (0.8125, -0.8125, 0.2266), (0.9375, -0.6875, 0.2266), (0.9375, -0.5625, 0.2266), (0.8125, -0.5625, 0.2266), (0.6875, -0.6875, 0.2266), (0.6875, -0.5625, 0.2266), (0.5625, -0.5625, 0.2266), (0.9375, -0.4375, 0.2266), (0.9375, -0.3125, 0.2266), (0.8125, -0.3125, 0.2266), (0.9375, -0.1875, 0.2266), (0.9375, -0.0625, 0.2266), (0.8125, -0.0625, 0.2266), (0.6875, -0.1875, 0.2266), (0.6875, -0.0625, 0.2266), (0.5625, -0.0625, 0.2266), (0.4375, -0.4375, 0.2266), (0.4375, -0.3125, 0.2266), (0.3125, -0.3125, 0.2266), (0.4375, -0.1875, 0.2266), (0.4375, -0.0625, 0.2266), (0.3125, -0.0625, 0.2266), (0.1875, -0.1875, 0.2266), (0.1875, -0.0625, 0.2266), (0.0625, -0.0625, 0.2266), (0.9375, 0.0625, 0.2266), (0.9375, 0.1875, 0.2266), (0.8125, 0.1875, 0.2266), (0.9375, 0.3125, 0.2266), (0.9375, 0.4375, 0.2266), (0.8125, 0.4375, 0.2266), (0.6875, 0.3125, 0.2266), (0.6875, 0.4375, 0.2266), (0.5625, 0.4375, 0.2266), (0.9375, 0.5625, 0.2266), (0.9375, 0.6875, 0.2266), (0.8125, 0.6875, 0.2266), (0.9375, 0.8125, 0.2266), (0.9375, 0.9375, 0.2266), (0.8125, 0.9375, 0.2266), (0.6875, 0.8125, 0.2266), (0.6875, 0.9375, 0.2266), (0.5625, 0.9375, 0.2266), (0.4375, 0.5625, 0.2266), (0.4375, 0.6875, 0.2266), (0.3125, 0.6875, 0.2266), (0.4375, 0.8125, 0.2266), (0.4375, 0.9375, 0.2266), (0.3125, 0.9375, 0.2266), (0.1875, 0.8125, 0.2266), (0.1875, 0.9375, 0.2266), (0.0625, 0.9375, 0.2266), (-0.0625, 0.0625, 0.2266), (-0.0625, 0.1875, 0.2266), (-0.1875, 0.1875, 0.2266), (-0.0625, 0.3125, 0.2266), (-0.0625, 0.4375, 0.2266), (-0.1875, 0.4375, 0.2266), (-0.3125, 0.3125, 0.2266), (-0.3125, 0.4375, 0.2266), (-0.4375, 0.4375, 0.2266), (-0.0625, 0.5625, 0.2266), (-0.0625, 0.6875, 0.2266), (-0.1875, 0.6875, 0.2266), (-0.0625, 0.8125, 0.2266), (-0.0625, 0.9375, 0.2266), (-0.1875, 0.9375, 0.2266), (-0.3125, 0.8125, 0.2266), (-0.3125, 0.9375, 0.2266), (-0.4375, 0.9375, 0.2266), (-0.5625, 0.5625, 0.2266), (-0.5625, 0.6875, 0.2266), (-0.6875, 0.6875, 0.2266), (-0.5625, 0.8125, 0.2266), (-0.5625, 0.9375, 0.2266), (-0.6875, 0.9375, 0.2266), (-0.8125, 0.8125, 0.2266), (-0.8125, 0.9375, 0.2266), (-0.9375, 0.9375, 0.2266)], [], [(0, 1, 2, 3), (841, 304, 6, 299), (8, 4, 301, 93, 445, 37, 485, 133, 341, 21, 353, 145, 497, 49, 457, 105, 313, 12, 309, 101, 453, 45, 493, 141, 349, 17, 337, 129, 481, 33, 441, 89, 297, 5, 9), (9, 5, 303, 95, 447, 39, 487, 135, 343, 23, 355, 147, 499, 51, 459, 107, 315, 14, 311, 103, 455, 47, 495, 143, 351, 19, 339, 131, 483, 35, 443, 91, 299, 6, 10), (10, 6, 304, 96, 448, 40, 488, 136, 344, 24, 356, 148, 500, 52, 460, 108, 316, 15, 312, 104, 456, 48, 496, 144, 352, 20, 340, 132, 484, 36, 444, 92, 300, 7, 11), (8, 0, 3, 11), (0, 8, 9, 1), (1, 9, 10, 2), (2, 10, 11, 3), (4, 8, 11, 7, 298, 90, 442, 34, 482, 130, 338, 18, 350, 142, 494, 46, 454, 102, 310, 13, 314, 106, 458, 50, 498, 146, 354, 22, 342, 134, 486, 38, 446, 94, 302), (842, 305, 14, 315), (843, 318, 16, 319), (844, 312, 15, 320), (845, 321, 19, 351), (846, 362, 29, 363), (847, 356, 24, 364), (848, 325, 23, 343), (849, 366, 30, 367), (850, 357, 25, 368), (851, 329, 27, 347), (852, 370, 31, 371), (853, 346, 26, 372), (854, 333, 28, 348), (855, 374, 32, 375), (856, 340, 20, 376), (857, 377, 35, 483), (858, 522, 73, 523), (859, 488, 40, 524), (860, 381, 51, 499), (861, 526, 74, 527), (862, 489, 41, 528), (863, 385, 55, 503), (864, 530, 75, 531), (865, 502, 54, 532), (866, 389, 56, 504), (867, 534, 76, 535), (868, 496, 48, 536), (869, 393, 47, 455), (870, 538, 77, 539), (871, 505, 57, 540), (872, 397, 59, 467), (873, 542, 78, 543), (874, 466, 58, 544), (875, 401, 60, 468), (876, 546, 79, 547), (877, 460, 52, 548), (878, 405, 39, 447), (879, 550, 80, 551), (880, 509, 61, 552), (881, 409, 63, 471), (882, 554, 81, 555), (883, 470, 62, 556), (884, 413, 64, 472), (885, 558, 82, 559), (886, 461, 53, 560), (887, 417, 43, 451), (888, 562, 83, 563), (889, 513, 65, 564), (890, 421, 67, 475), (891, 566, 84, 567), (892, 474, 66, 568), (893, 425, 68, 476), (894, 570, 85, 571), (895, 450, 42, 572), (896, 429, 44, 452), (897, 574, 86, 575), (898, 517, 69, 576), (899, 433, 71, 479), (900, 578, 87, 579), (901, 478, 70, 580), (902, 437, 72, 480), (903, 582, 88, 583), (904, 444, 36, 584), (905, 585, 91, 443), (906, 586, 233, 587), (907, 448, 96, 588), (908, 589, 107, 459), (909, 590, 234, 591), (910, 449, 97, 592), (911, 593, 111, 463), (912, 594, 235, 595), (913, 462, 110, 596), (914, 597, 112, 464), (915, 598, 236, 599), (916, 456, 104, 600), (917, 601, 143, 495), (918, 602, 237, 603), (919, 465, 113, 604), (920, 605, 155, 507), (921, 606, 238, 607), (922, 506, 154, 608), (923, 609, 156, 508), (924, 610, 239, 611), (925, 500, 148, 612), (926, 613, 135, 487), (927, 614, 240, 615), (928, 469, 117, 616), (929, 617, 159, 511), (930, 618, 241, 619), (931, 510, 158, 620), (932, 621, 160, 512), (933, 622, 242, 623), (934, 501, 149, 624), (935, 625, 139, 491), (936, 626, 243, 627), (937, 473, 121, 628), (938, 629, 163, 515), (939, 630, 244, 631), (940, 514, 162, 632), (941, 633, 164, 516), (942, 634, 245, 635), (943, 490, 138, 636), (944, 637, 140, 492), (945, 638, 246, 639), (946, 477, 125, 640), (947, 641, 167, 519), (948, 642, 247, 643), (949, 518, 166, 644), (950, 645, 168, 520), (951, 646, 248, 647), (952, 484, 132, 648), (953, 649, 131, 339), (954, 650, 249, 651), (955, 521, 169, 652), (956, 653, 171, 379), (957, 654, 250, 655), (958, 378, 170, 656), (959, 657, 172, 380), (960, 658, 251, 659), (961, 344, 136, 660), (962, 661, 147, 355), (963, 662, 252, 663), (964, 525, 173, 664), (965, 665, 175, 383), (966, 666, 253, 667), (967, 382, 174, 668), (968, 669, 176, 384), (969, 670, 254, 671), (970, 345, 137, 672), (971, 673, 151, 359), (972, 674, 255, 675), (973, 529, 177, 676), (974, 677, 179, 387), (975, 678, 256, 679), (976, 386, 178, 680), (977, 681, 180, 388), (978, 682, 257, 683), (979, 358, 150, 684), (980, 685, 152, 360), (981, 686, 258, 687), (982, 533, 181, 688), (983, 689, 183, 391), (984, 690, 259, 691), (985, 390, 182, 692), (986, 693, 184, 392), (987, 694, 260, 695), (988, 352, 144, 696), (989, 697, 103, 311), (990, 698, 261, 699), (991, 537, 185, 700), (992, 701, 187, 395), (993, 702, 262, 703), (994, 394, 186, 704), (995, 705, 188, 396), (996, 706, 263, 707), (997, 361, 153, 708), (998, 709, 115, 323), (999, 710, 264, 711), (1000, 541, 189, 712), (1001, 713, 191, 399), (1002, 714, 265, 715), (1003, 398, 190, 716), (1004, 717, 192, 400), (1005, 718, 266, 719), (1006, 322, 114, 720), (1007, 721, 116, 324), (1008, 722, 267, 723), (1009, 545, 193, 724), (1010, 725, 195, 403), (1011, 726, 268, 727), (1012, 402, 194, 728), (1013, 729, 196, 404), (1014, 730, 269, 731), (1015, 316, 108, 732), (1016, 733, 95, 303), (1017, 734, 270, 735), (1018, 549, 197, 736), (1019, 737, 199, 407), (1020, 738, 271, 739), (1021, 406, 198, 740), (1022, 741, 200, 408), (1023, 742, 272, 743), (1024, 365, 157, 744), (1025, 745, 119, 327), (1026, 746, 273, 747), (1027, 553, 201, 748), (1028, 749, 203, 411), (1029, 750, 274, 751), (1030, 410, 202, 752), (1031, 753, 204, 412), (1032, 754, 275, 755), (1033, 326, 118, 756), (1034, 757, 120, 328), (1035, 758, 276, 759), (1036, 557, 205, 760), (1037, 761, 207, 415), (1038, 762, 277, 763), (1039, 414, 206, 764), (1040, 765, 208, 416), (1041, 766, 278, 767), (1042, 317, 109, 768), (1043, 769, 99, 307), (1044, 770, 279, 771), (1045, 561, 209, 772), (1046, 773, 211, 419), (1047, 774, 280, 775), (1048, 418, 210, 776), (1049, 777, 212, 420), (1050, 778, 281, 779), (1051, 369, 161, 780), (1052, 781, 123, 331), (1053, 782, 282, 783), (1054, 565, 213, 784), (1055, 785, 215, 423), (1056, 786, 283, 787), (1057, 422, 214, 788), (1058, 789, 216, 424), (1059, 790, 284, 791), (1060, 330, 122, 792), (1061, 793, 124, 332), (1062, 794, 285, 795), (1063, 569, 217, 796), (1064, 797, 219, 427), (1065, 798, 286, 799), (1066, 426, 218, 800), (1067, 801, 220, 428), (1068, 802, 287, 803), (1069, 306, 98, 804), (1070, 805, 100, 308), (1071, 806, 288, 807), (1072, 573, 221, 808), (1073, 809, 223, 431), (1074, 810, 289, 811), (1075, 430, 222, 812), (1076, 813, 224, 432), (1077, 814, 290, 815), (1078, 373, 165, 816), (1079, 817, 127, 335), (1080, 818, 291, 819), (1081, 577, 225, 820), (1082, 821, 227, 435), (1083, 822, 292, 823), (1084, 434, 226, 824), (1085, 825, 228, 436), (1086, 826, 293, 827), (1087, 334, 126, 828), (1088, 829, 128, 336), (1089, 830, 294, 831), (1090, 581, 229, 832), (1091, 833, 231, 439), (1092, 834, 295, 835), (1093, 438, 230, 836), (1094, 837, 232, 440), (1095, 838, 296, 839), (1096, 300, 92, 840), (585, 841, 299, 91), (233, 588, 841, 585), (588, 96, 304, 841), (589, 842, 315, 107), (234, 592, 842, 589), (592, 97, 305, 842), (593, 843, 319, 111), (235, 596, 843, 593), (596, 110, 318, 843), (597, 844, 320, 112), (236, 600, 844, 597), (600, 104, 312, 844), (601, 845, 351, 143), (237, 604, 845, 601), (604, 113, 321, 845), (605, 846, 363, 155), (238, 608, 846, 605), (608, 154, 362, 846), (609, 847, 364, 156), (239, 612, 847, 609), (612, 148, 356, 847), (613, 848, 343, 135), (240, 616, 848, 613), (616, 117, 325, 848), (617, 849, 367, 159), (241, 620, 849, 617), (620, 158, 366, 849), (621, 850, 368, 160), (242, 624, 850, 621), (624, 149, 357, 850), (625, 851, 347, 139), (243, 628, 851, 625), (628, 121, 329, 851), (629, 852, 371, 163), (244, 632, 852, 629), (632, 162, 370, 852), (633, 853, 372, 164), (245, 636, 853, 633), (636, 138, 346, 853), (637, 854, 348, 140), (246, 640, 854, 637), (640, 125, 333, 854), (641, 855, 375, 167), (247, 644, 855, 641), (644, 166, 374, 855), (645, 856, 376, 168), (248, 648, 856, 645), (648, 132, 340, 856), (649, 857, 483, 131), (249, 652, 857, 649), (652, 169, 377, 857), (653, 858, 523, 171), (250, 656, 858, 653), (656, 170, 522, 858), (657, 859, 524, 172), (251, 660, 859, 657), (660, 136, 488, 859), (661, 860, 499, 147), (252, 664, 860, 661), (664, 173, 381, 860), (665, 861, 527, 175), (253, 668, 861, 665), (668, 174, 526, 861), (669, 862, 528, 176), (254, 672, 862, 669), (672, 137, 489, 862), (673, 863, 503, 151), (255, 676, 863, 673), (676, 177, 385, 863), (677, 864, 531, 179), (256, 680, 864, 677), (680, 178, 530, 864), (681, 865, 532, 180), (257, 684, 865, 681), (684, 150, 502, 865), (685, 866, 504, 152), (258, 688, 866, 685), (688, 181, 389, 866), (689, 867, 535, 183), (259, 692, 867, 689), (692, 182, 534, 867), (693, 868, 536, 184), (260, 696, 868, 693), (696, 144, 496, 868), (697, 869, 455, 103), (261, 700, 869, 697), (700, 185, 393, 869), (701, 870, 539, 187), (262, 704, 870, 701), (704, 186, 538, 870), (705, 871, 540, 188), (263, 708, 871, 705), (708, 153, 505, 871), (709, 872, 467, 115), (264, 712, 872, 709), (712, 189, 397, 872), (713, 873, 543, 191), (265, 716, 873, 713), (716, 190, 542, 873), (717, 874, 544, 192), (266, 720, 874, 717), (720, 114, 466, 874), (721, 875, 468, 116), (267, 724, 875, 721), (724, 193, 401, 875), (725, 876, 547, 195), (268, 728, 876, 725), (728, 194, 546, 876), (729, 877, 548, 196), (269, 732, 877, 729), (732, 108, 460, 877), (733, 878, 447, 95), (270, 736, 878, 733), (736, 197, 405, 878), (737, 879, 551, 199), (271, 740, 879, 737), (740, 198, 550, 879), (741, 880, 552, 200), (272, 744, 880, 741), (744, 157, 509, 880), (745, 881, 471, 119), (273, 748, 881, 745), (748, 201, 409, 881), (749, 882, 555, 203), (274, 752, 882, 749), (752, 202, 554, 882), (753, 883, 556, 204), (275, 756, 883, 753), (756, 118, 470, 883), (757, 884, 472, 120), (276, 760, 884, 757), (760, 205, 413, 884), (761, 885, 559, 207), (277, 764, 885, 761), (764, 206, 558, 885), (765, 886, 560, 208), (278, 768, 886, 765), (768, 109, 461, 886), (769, 887, 451, 99), (279, 772, 887, 769), (772, 209, 417, 887), (773, 888, 563, 211), (280, 776, 888, 773), (776, 210, 562, 888), (777, 889, 564, 212), (281, 780, 889, 777), (780, 161, 513, 889), (781, 890, 475, 123), (282, 784, 890, 781), (784, 213, 421, 890), (785, 891, 567, 215), (283, 788, 891, 785), (788, 214, 566, 891), (789, 892, 568, 216), (284, 792, 892, 789), (792, 122, 474, 892), (793, 893, 476, 124), (285, 796, 893, 793), (796, 217, 425, 893), (797, 894, 571, 219), (286, 800, 894, 797), (800, 218, 570, 894), (801, 895, 572, 220), (287, 804, 895, 801), (804, 98, 450, 895), (805, 896, 452, 100), (288, 808, 896, 805), (808, 221, 429, 896), (809, 897, 575, 223), (289, 812, 897, 809), (812, 222, 574, 897), (813, 898, 576, 224), (290, 816, 898, 813), (816, 165, 517, 898), (817, 899, 479, 127), (291, 820, 899, 817), (820, 225, 433, 899), (821, 900, 579, 227), (292, 824, 900, 821), (824, 226, 578, 900), (825, 901, 580, 228), (293, 828, 901, 825), (828, 126, 478, 901), (829, 902, 480, 128), (294, 832, 902, 829), (832, 229, 437, 902), (833, 903, 583, 231), (295, 836, 903, 833), (836, 230, 582, 903), (837, 904, 584, 232), (296, 840, 904, 837), (840, 92, 444, 904), (377, 905, 443, 35), (169, 587, 905, 377), (587, 233, 585, 905), (521, 906, 587, 169), (73, 380, 906, 521), (380, 172, 586, 906), (586, 907, 588, 233), (172, 524, 907, 586), (524, 40, 448, 907), (381, 908, 459, 51), (173, 591, 908, 381), (591, 234, 589, 908), (525, 909, 591, 173), (74, 384, 909, 525), (384, 176, 590, 909), (590, 910, 592, 234), (176, 528, 910, 590), (528, 41, 449, 910), (385, 911, 463, 55), (177, 595, 911, 385), (595, 235, 593, 911), (529, 912, 595, 177), (75, 388, 912, 529), (388, 180, 594, 912), (594, 913, 596, 235), (180, 532, 913, 594), (532, 54, 462, 913), (389, 914, 464, 56), (181, 599, 914, 389), (599, 236, 597, 914), (533, 915, 599, 181), (76, 392, 915, 533), (392, 184, 598, 915), (598, 916, 600, 236), (184, 536, 916, 598), (536, 48, 456, 916), (393, 917, 495, 47), (185, 603, 917, 393), (603, 237, 601, 917), (537, 918, 603, 185), (77, 396, 918, 537), (396, 188, 602, 918), (602, 919, 604, 237), (188, 540, 919, 602), (540, 57, 465, 919), (397, 920, 507, 59), (189, 607, 920, 397), (607, 238, 605, 920), (541, 921, 607, 189), (78, 400, 921, 541), (400, 192, 606, 921), (606, 922, 608, 238), (192, 544, 922, 606), (544, 58, 506, 922), (401, 923, 508, 60), (193, 611, 923, 401), (611, 239, 609, 923), (545, 924, 611, 193), (79, 404, 924, 545), (404, 196, 610, 924), (610, 925, 612, 239), (196, 548, 925, 610), (548, 52, 500, 925), (405, 926, 487, 39), (197, 615, 926, 405), (615, 240, 613, 926), (549, 927, 615, 197), (80, 408, 927, 549), (408, 200, 614, 927), (614, 928, 616, 240), (200, 552, 928, 614), (552, 61, 469, 928), (409, 929, 511, 63), (201, 619, 929, 409), (619, 241, 617, 929), (553, 930, 619, 201), (81, 412, 930, 553), (412, 204, 618, 930), (618, 931, 620, 241), (204, 556, 931, 618), (556, 62, 510, 931), (413, 932, 512, 64), (205, 623, 932, 413), (623, 242, 621, 932), (557, 933, 623, 205), (82, 416, 933, 557), (416, 208, 622, 933), (622, 934, 624, 242), (208, 560, 934, 622), (560, 53, 501, 934), (417, 935, 491, 43), (209, 627, 935, 417), (627, 243, 625, 935), (561, 936, 627, 209), (83, 420, 936, 561), (420, 212, 626, 936), (626, 937, 628, 243), (212, 564, 937, 626), (564, 65, 473, 937), (421, 938, 515, 67), (213, 631, 938, 421), (631, 244, 629, 938), (565, 939, 631, 213), (84, 424, 939, 565), (424, 216, 630, 939), (630, 940, 632, 244), (216, 568, 940, 630), (568, 66, 514, 940), (425, 941, 516, 68), (217, 635, 941, 425), (635, 245, 633, 941), (569, 942, 635, 217), (85, 428, 942, 569), (428, 220, 634, 942), (634, 943, 636, 245), (220, 572, 943, 634), (572, 42, 490, 943), (429, 944, 492, 44), (221, 639, 944, 429), (639, 246, 637, 944), (573, 945, 639, 221), (86, 432, 945, 573), (432, 224, 638, 945), (638, 946, 640, 246), (224, 576, 946, 638), (576, 69, 477, 946), (433, 947, 519, 71), (225, 643, 947, 433), (643, 247, 641, 947), (577, 948, 643, 225), (87, 436, 948, 577), (436, 228, 642, 948), (642, 949, 644, 247), (228, 580, 949, 642), (580, 70, 518, 949), (437, 950, 520, 72), (229, 647, 950, 437), (647, 248, 645, 950), (581, 951, 647, 229), (88, 440, 951, 581), (440, 232, 646, 951), (646, 952, 648, 248), (232, 584, 952, 646), (584, 36, 484, 952), (321, 953, 339, 19), (113, 651, 953, 321), (651, 249, 649, 953), (465, 954, 651, 113), (57, 379, 954, 465), (379, 171, 650, 954), (650, 955, 652, 249), (171, 523, 955, 650), (523, 73, 521, 955), (505, 956, 379, 57), (153, 655, 956, 505), (655, 250, 653, 956), (361, 957, 655, 153), (29, 324, 957, 361), (324, 116, 654, 957), (654, 958, 656, 250), (116, 468, 958, 654), (468, 60, 378, 958), (522, 959, 380, 73), (170, 659, 959, 522), (659, 251, 657, 959), (378, 960, 659, 170), (60, 508, 960, 378), (508, 156, 658, 960), (658, 961, 660, 251), (156, 364, 961, 658), (364, 24, 344, 961), (325, 962, 355, 23), (117, 663, 962, 325), (663, 252, 661, 962), (469, 963, 663, 117), (61, 383, 963, 469), (383, 175, 662, 963), (662, 964, 664, 252), (175, 527, 964, 662), (527, 74, 525, 964), (509, 965, 383, 61), (157, 667, 965, 509), (667, 253, 665, 965), (365, 966, 667, 157), (30, 328, 966, 365), (328, 120, 666, 966), (666, 967, 668, 253), (120, 472, 967, 666), (472, 64, 382, 967), (526, 968, 384, 74), (174, 671, 968, 526), (671, 254, 669, 968), (382, 969, 671, 174), (64, 512, 969, 382), (512, 160, 670, 969), (670, 970, 672, 254), (160, 368, 970, 670), (368, 25, 345, 970), (329, 971, 359, 27), (121, 675, 971, 329), (675, 255, 673, 971), (473, 972, 675, 121), (65, 387, 972, 473), (387, 179, 674, 972), (674, 973, 676, 255), (179, 531, 973, 674), (531, 75, 529, 973), (513, 974, 387, 65), (161, 679, 974, 513), (679, 256, 677, 974), (369, 975, 679, 161), (31, 332, 975, 369), (332, 124, 678, 975), (678, 976, 680, 256), (124, 476, 976, 678), (476, 68, 386, 976), (530, 977, 388, 75), (178, 683, 977, 530), (683, 257, 681, 977), (386, 978, 683, 178), (68, 516, 978, 386), (516, 164, 682, 978), (682, 979, 684, 257), (164, 372, 979, 682), (372, 26, 358, 979), (333, 980, 360, 28), (125, 687, 980, 333), (687, 258, 685, 980), (477, 981, 687, 125), (69, 391, 981, 477), (391, 183, 686, 981), (686, 982, 688, 258), (183, 535, 982, 686), (535, 76, 533, 982), (517, 983, 391, 69), (165, 691, 983, 517), (691, 259, 689, 983), (373, 984, 691, 165), (32, 336, 984, 373), (336, 128, 690, 984), (690, 985, 692, 259), (128, 480, 985, 690), (480, 72, 390, 985), (534, 986, 392, 76), (182, 695, 986, 534), (695, 260, 693, 986), (390, 987, 695, 182), (72, 520, 987, 390), (520, 168, 694, 987), (694, 988, 696, 260), (168, 376, 988, 694), (376, 20, 352, 988), (305, 989, 311, 14), (97, 699, 989, 305), (699, 261, 697, 989), (449, 990, 699, 97), (41, 395, 990, 449), (395, 187, 698, 990), (698, 991, 700, 261), (187, 539, 991, 698), (539, 77, 537, 991), (489, 992, 395, 41), (137, 703, 992, 489), (703, 262, 701, 992), (345, 993, 703, 137), (25, 323, 993, 345), (323, 115, 702, 993), (702, 994, 704, 262), (115, 467, 994, 702), (467, 59, 394, 994), (538, 995, 396, 77), (186, 707, 995, 538), (707, 263, 705, 995), (394, 996, 707, 186), (59, 507, 996, 394), (507, 155, 706, 996), (706, 997, 708, 263), (155, 363, 997, 706), (363, 29, 361, 997), (357, 998, 323, 25), (149, 711, 998, 357), (711, 264, 709, 998), (501, 999, 711, 149), (53, 399, 999, 501), (399, 191, 710, 999), (710, 1000, 712, 264), (191, 543, 1000, 710), (543, 78, 541, 1000), (461, 1001, 399, 53), (109, 715, 1001, 461), (715, 265, 713, 1001), (317, 1002, 715, 109), (16, 308, 1002, 317), (308, 100, 714, 1002), (714, 1003, 716, 265), (100, 452, 1003, 714), (452, 44, 398, 1003), (542, 1004, 400, 78), (190, 719, 1004, 542), (719, 266, 717, 1004), (398, 1005, 719, 190), (44, 492, 1005, 398), (492, 140, 718, 1005), (718, 1006, 720, 266), (140, 348, 1006, 718), (348, 28, 322, 1006), (362, 1007, 324, 29), (154, 723, 1007, 362), (723, 267, 721, 1007), (506, 1008, 723, 154), (58, 403, 1008, 506), (403, 195, 722, 1008), (722, 1009, 724, 267), (195, 547, 1009, 722), (547, 79, 545, 1009), (466, 1010, 403, 58), (114, 727, 1010, 466), (727, 268, 725, 1010), (322, 1011, 727, 114), (28, 360, 1011, 322), (360, 152, 726, 1011), (726, 1012, 728, 268), (152, 504, 1012, 726), (504, 56, 402, 1012), (546, 1013, 404, 79), (194, 731, 1013, 546), (731, 269, 729, 1013), (402, 1014, 731, 194), (56, 464, 1014, 402), (464, 112, 730, 1014), (730, 1015, 732, 269), (112, 320, 1015, 730), (320, 15, 316, 1015), (297, 1016, 303, 5), (89, 735, 1016, 297), (735, 270, 733, 1016), (441, 1017, 735, 89), (33, 407, 1017, 441), (407, 199, 734, 1017), (734, 1018, 736, 270), (199, 551, 1018, 734), (551, 80, 549, 1018), (481, 1019, 407, 33), (129, 739, 1019, 481), (739, 271, 737, 1019), (337, 1020, 739, 129), (17, 327, 1020, 337), (327, 119, 738, 1020), (738, 1021, 740, 271), (119, 471, 1021, 738), (471, 63, 406, 1021), (550, 1022, 408, 80), (198, 743, 1022, 550), (743, 272, 741, 1022), (406, 1023, 743, 198), (63, 511, 1023, 406), (511, 159, 742, 1023), (742, 1024, 744, 272), (159, 367, 1024, 742), (367, 30, 365, 1024), (349, 1025, 327, 17), (141, 747, 1025, 349), (747, 273, 745, 1025), (493, 1026, 747, 141), (45, 411, 1026, 493), (411, 203, 746, 1026), (746, 1027, 748, 273), (203, 555, 1027, 746), (555, 81, 553, 1027), (453, 1028, 411, 45), (101, 751, 1028, 453), (751, 274, 749, 1028), (309, 1029, 751, 101), (12, 307, 1029, 309), (307, 99, 750, 1029), (750, 1030, 752, 274), (99, 451, 1030, 750), (451, 43, 410, 1030), (554, 1031, 412, 81), (202, 755, 1031, 554), (755, 275, 753, 1031), (410, 1032, 755, 202), (43, 491, 1032, 410), (491, 139, 754, 1032), (754, 1033, 756, 275), (139, 347, 1033, 754), (347, 27, 326, 1033), (366, 1034, 328, 30), (158, 759, 1034, 366), (759, 276, 757, 1034), (510, 1035, 759, 158), (62, 415, 1035, 510), (415, 207, 758, 1035), (758, 1036, 760, 276), (207, 559, 1036, 758), (559, 82, 557, 1036), (470, 1037, 415, 62), (118, 763, 1037, 470), (763, 277, 761, 1037), (326, 1038, 763, 118), (27, 359, 1038, 326), (359, 151, 762, 1038), (762, 1039, 764, 277), (151, 503, 1039, 762), (503, 55, 414, 1039), (558, 1040, 416, 82), (206, 767, 1040, 558), (767, 278, 765, 1040), (414, 1041, 767, 206), (55, 463, 1041, 414), (463, 111, 766, 1041), (766, 1042, 768, 278), (111, 319, 1042, 766), (319, 16, 317, 1042), (313, 1043, 307, 12), (105, 771, 1043, 313), (771, 279, 769, 1043), (457, 1044, 771, 105), (49, 419, 1044, 457), (419, 211, 770, 1044), (770, 1045, 772, 279), (211, 563, 1045, 770), (563, 83, 561, 1045), (497, 1046, 419, 49), (145, 775, 1046, 497), (775, 280, 773, 1046), (353, 1047, 775, 145), (21, 331, 1047, 353), (331, 123, 774, 1047), (774, 1048, 776, 280), (123, 475, 1048, 774), (475, 67, 418, 1048), (562, 1049, 420, 83), (210, 779, 1049, 562), (779, 281, 777, 1049), (418, 1050, 779, 210), (67, 515, 1050, 418), (515, 163, 778, 1050), (778, 1051, 780, 281), (163, 371, 1051, 778), (371, 31, 369, 1051), (341, 1052, 331, 21), (133, 783, 1052, 341), (783, 282, 781, 1052), (485, 1053, 783, 133), (37, 423, 1053, 485), (423, 215, 782, 1053), (782, 1054, 784, 282), (215, 567, 1054, 782), (567, 84, 565, 1054), (445, 1055, 423, 37), (93, 787, 1055, 445), (787, 283, 785, 1055), (301, 1056, 787, 93), (4, 302, 1056, 301), (302, 94, 786, 1056), (786, 1057, 788, 283), (94, 446, 1057, 786), (446, 38, 422, 1057), (566, 1058, 424, 84), (214, 791, 1058, 566), (791, 284, 789, 1058), (422, 1059, 791, 214), (38, 486, 1059, 422), (486, 134, 790, 1059), (790, 1060, 792, 284), (134, 342, 1060, 790), (342, 22, 330, 1060), (370, 1061, 332, 31), (162, 795, 1061, 370), (795, 285, 793, 1061), (514, 1062, 795, 162), (66, 427, 1062, 514), (427, 219, 794, 1062), (794, 1063, 796, 285), (219, 571, 1063, 794), (571, 85, 569, 1063), (474, 1064, 427, 66), (122, 799, 1064, 474), (799, 286, 797, 1064), (330, 1065, 799, 122), (22, 354, 1065, 330), (354, 146, 798, 1065), (798, 1066, 800, 286), (146, 498, 1066, 798), (498, 50, 426, 1066), (570, 1067, 428, 85), (218, 803, 1067, 570), (803, 287, 801, 1067), (426, 1068, 803, 218), (50, 458, 1068, 426), (458, 106, 802, 1068), (802, 1069, 804, 287), (106, 314, 1069, 802), (314, 13, 306, 1069), (318, 1070, 308, 16), (110, 807, 1070, 318), (807, 288, 805, 1070), (462, 1071, 807, 110), (54, 431, 1071, 462), (431, 223, 806, 1071), (806, 1072, 808, 288), (223, 575, 1072, 806), (575, 86, 573, 1072), (502, 1073, 431, 54), (150, 811, 1073, 502), (811, 289, 809, 1073), (358, 1074, 811, 150), (26, 335, 1074, 358), (335, 127, 810, 1074), (810, 1075, 812, 289), (127, 479, 1075, 810), (479, 71, 430, 1075), (574, 1076, 432, 86), (222, 815, 1076, 574), (815, 290, 813, 1076), (430, 1077, 815, 222), (71, 519, 1077, 430), (519, 167, 814, 1077), (814, 1078, 816, 290), (167, 375, 1078, 814), (375, 32, 373, 1078), (346, 1079, 335, 26), (138, 819, 1079, 346), (819, 291, 817, 1079), (490, 1080, 819, 138), (42, 435, 1080, 490), (435, 227, 818, 1080), (818, 1081, 820, 291), (227, 579, 1081, 818), (579, 87, 577, 1081), (450, 1082, 435, 42), (98, 823, 1082, 450), (823, 292, 821, 1082), (306, 1083, 823, 98), (13, 310, 1083, 306), (310, 102, 822, 1083), (822, 1084, 824, 292), (102, 454, 1084, 822), (454, 46, 434, 1084), (578, 1085, 436, 87), (226, 827, 1085, 578), (827, 293, 825, 1085), (434, 1086, 827, 226), (46, 494, 1086, 434), (494, 142, 826, 1086), (826, 1087, 828, 293), (142, 350, 1087, 826), (350, 18, 334, 1087), (374, 1088, 336, 32), (166, 831, 1088, 374), (831, 294, 829, 1088), (518, 1089, 831, 166), (70, 439, 1089, 518), (439, 231, 830, 1089), (830, 1090, 832, 294), (231, 583, 1090, 830), (583, 88, 581, 1090), (478, 1091, 439, 70), (126, 835, 1091, 478), (835, 295, 833, 1091), (334, 1092, 835, 126), (18, 338, 1092, 334), (338, 130, 834, 1092), (834, 1093, 836, 295), (130, 482, 1093, 834), (482, 34, 438, 1093), (582, 1094, 440, 88), (230, 839, 1094, 582), (839, 296, 837, 1094), (438, 1095, 839, 230), (34, 442, 1095, 438), (442, 90, 838, 1095), (838, 1096, 840, 296), (90, 298, 1096, 838), (298, 7, 300, 1096)])
me_cube.polygons.foreach_set('material_index', [0, 1, 1, 1, 1, 0, 0, 0, 0, 1, 1, 1, 1, 1, 1, 1, 1, 1, 1, 1, 1, 1, 1, 1, 1, 1, 1, 1, 1, 1, 1, 1, 1, 1, 1, 1, 1, 1, 1, 1, 1, 1, 1, 1, 1, 1, 1, 1, 1, 1, 1, 1, 1, 1, 1, 1, 1, 1, 1, 1, 1, 1, 1, 1, 1, 1, 1, 1, 1, 1, 1, 1, 1, 1, 1, 1, 1, 1, 1, 1, 1, 1, 1, 1, 1, 1, 1, 1, 1, 1, 1, 1, 1, 1, 1, 1, 1, 1, 1, 1, 1, 1, 1, 1, 1, 1, 1, 1, 1, 1, 1, 1, 1, 1, 1, 1, 1, 1, 1, 1, 1, 1, 1, 1, 1, 1, 1, 1, 1, 1, 1, 1, 1, 1, 1, 1, 1, 1, 1, 1, 1, 1, 1, 1, 1, 1, 1, 1, 1, 1, 1, 1, 1, 1, 1, 1, 1, 1, 1, 1, 1, 1, 1, 1, 1, 1, 1, 1, 1, 1, 1, 1, 1, 1, 1, 1, 1, 1, 1, 1, 1, 1, 1, 1, 1, 1, 1, 1, 1, 1, 1, 1, 1, 1, 1, 1, 1, 1, 1, 1, 1, 1, 1, 1, 1, 1, 1, 1, 1, 1, 1, 1, 1, 1, 1, 1, 1, 1, 1, 1, 1, 1, 1, 1, 1, 1, 1, 1, 1, 1, 1, 1, 1, 1, 1, 1, 1, 1, 1, 1, 1, 1, 1, 1, 1, 1, 1, 1, 1, 1, 1, 1, 1, 1, 1, 1, 1, 1, 1, 1, 1, 1, 1, 1, 1, 1, 1, 1, 1, 1, 1, 1, 1, 1, 1, 1, 1, 1, 1, 1, 1, 1, 1, 1, 1, 1, 1, 1, 1, 1, 1, 1, 1, 1, 1, 1, 1, 1, 1, 1, 1, 1, 1, 1, 1, 1, 1, 1, 1, 1, 1, 1, 1, 1, 1, 1, 1, 1, 1, 1, 1, 1, 1, 1, 1, 1, 1, 1, 1, 1, 1, 1, 1, 1, 1, 1, 1, 1, 1, 1, 1, 1, 1, 1, 1, 1, 1, 1, 1, 1, 1, 1, 1, 1, 1, 1, 1, 1, 1, 1, 1, 1, 1, 1, 1, 1, 1, 1, 1, 1, 1, 1, 1, 1, 1, 1, 1, 1, 1, 1, 1, 1, 1, 1, 1, 1, 1, 1, 1, 1, 1, 1, 1, 1, 1, 1, 1, 1, 1, 1, 1, 1, 1, 1, 1, 1, 1, 1, 1, 1, 1, 1, 1, 1, 1, 1, 1, 1, 1, 1, 1, 1, 1, 1, 1, 1, 1, 1, 1, 1, 1, 1, 1, 1, 1, 1, 1, 1, 1, 1, 1, 1, 1, 1, 1, 1, 1, 1, 1, 1, 1, 1, 1, 1, 1, 1, 1, 1, 1, 1, 1, 1, 1, 1, 1, 1, 1, 1, 1, 1, 1, 1, 1, 1, 1, 1, 1, 1, 1, 1, 1, 1, 1, 1, 1, 1, 1, 1, 1, 1, 1, 1, 1, 1, 1, 1, 1, 1, 1, 1, 1, 1, 1, 1, 1, 1, 1, 1, 1, 1, 1, 1, 1, 1, 1, 1, 1, 1, 1, 1, 1, 1, 1, 1, 1, 1, 1, 1, 1, 1, 1, 1, 1, 1, 1, 1, 1, 1, 1, 1, 1, 1, 1, 1, 1, 1, 1, 1, 1, 1, 1, 1, 1, 1, 1, 1, 1, 1, 1, 1, 1, 1, 1, 1, 1, 1, 1, 1, 1, 1, 1, 1, 1, 1, 1, 1, 1, 1, 1, 1, 1, 1, 1, 1, 1, 1, 1, 1, 1, 1, 1, 1, 1, 1, 1, 1, 1, 1, 1, 1, 1, 1, 1, 1, 1, 1, 1, 1, 1, 1, 1, 1, 1, 1, 1, 1, 1, 1, 1, 1, 1, 1, 1, 1, 1, 1, 1, 1, 1, 1, 1, 1, 1, 1, 1, 1, 1, 1, 1, 1, 1, 1, 1, 1, 1, 1, 1, 1, 1, 1, 1, 1, 1, 1, 1, 1, 1, 1, 1, 1, 1, 1, 1, 1, 1, 1, 1, 1, 1, 1, 1, 1, 1, 1, 1, 1, 1, 1, 1, 1, 1, 1, 1, 1, 1, 1, 1, 1, 1, 1, 1, 1, 1, 1, 1, 1, 1, 1, 1, 1, 1, 1, 1, 1, 1, 1, 1, 1, 1, 1, 1, 1, 1, 1, 1, 1, 1, 1, 1, 1, 1, 1, 1, 1, 1, 1, 1, 1, 1, 1, 1, 1, 1, 1, 1, 1, 1, 1, 1, 1, 1, 1, 1, 1, 1, 1, 1, 1, 1, 1, 1, 1, 1, 1, 1, 1, 1, 1, 1, 1, 1, 1, 1, 1, 1, 1, 1, 1, 1, 1, 1, 1, 1, 1, 1, 1, 1, 1, 1, 1, 1, 1, 1, 1, 1, 1, 1, 1, 1, 1, 1, 1, 1, 1, 1, 1, 1, 1, 1, 1, 1, 1, 1, 1, 1, 1, 1, 1, 1, 1, 1, 1, 1, 1, 1, 1, 1, 1, 1, 1, 1, 1, 1, 1, 1, 1, 1, 1, 1, 1, 1, 1, 1, 1, 1, 1, 1, 1, 1, 1, 1, 1, 1, 1, 1, 1, 1, 1, 1, 1, 1, 1, 1, 1, 1, 1, 1, 1, 1, 1, 1, 1, 1, 1, 1, 1, 1, 1, 1, 1, 1, 1, 1, 1, 1, 1, 1, 1, 1, 1, 1, 1, 1, 1, 1, 1, 1, 1, 1, 1, 1, 1, 1, 1, 1, 1, 1, 1, 1, 1, 1, 1, 1, 1, 1, 1, 1, 1, 1, 1, 1, 1, 1, 1, 1, 1, 1, 1, 1, 1, 1, 1, 1, 1, 1, 1, 1, 1, 1, 1, 1, 1, 1, 1, 1, 1, 1, 1, 1, 1, 1, 1, 1, 1, 1, 1, 1, 1, 1, 1, 1, 1, 1, 1, 1, 1, 1, 1, 1, 1, 1, 1, 1, 1, 1, 1, 1, 1, 1, 1, 1, 1, 1, 1, 1, 1, 1, 1, 1, 1, 1, 1, 1, 1, 1, 1, 1, 1, 1, 1, 1, 1, 1, 1, 1, 1, 1, 1, 1, 1, 1, 1, 1, 1, 1, 1, 1, 1, 1, 1, 1, 1, 1, 1, 1, 1, 1, 1, 1, 1, 1, 1, 1, 1, 1, 1, 1, 1, 1, 1, 1, 1, 1])
me_cube.materials.append(mat_ground)
me_cube.materials.append(mat_grass)
me_cube.use_remesh_preserve_volume = False
me_cube.use_remesh_preserve_attributes = False
me_cube.use_mirror_vertex_groups = False
me_cube.update()
me_plane_004 = bpy.data.meshes.new('Plane.004')
me_plane_004.from_pydata([(-0.6675, 3.278, 0.8644), (-0.3929, 2.802, -0.9994), (-0.6062, 3.425, -0.9994), (-0.6744, 3.624, 0.5752), (-0.4611, 3.001, 0.5752), (-0.444, 2.837, 0.1141), (-0.6573, 3.46, 0.1141), (-0.651, 3.556, -0.3984), (-0.4377, 2.933, -0.3984), (-0.5994, 3.079, -0.9994), (-0.6675, 3.278, 0.5752), (-0.6154, 3.126, 0.1141), (-0.6441, 3.21, -0.3984), (-0.6675, 3.278, 0.8644), (-0.3929, 2.802, -0.9994), (-0.6062, 3.425, -0.9994), (-0.6744, 3.624, 0.5752), (-0.4611, 3.001, 0.5752), (-0.444, 2.837, 0.1141), (-0.6573, 3.46, 0.1141), (-0.651, 3.556, -0.3984), (-0.4377, 2.933, -0.3984), (-0.5994, 3.079, -0.9994), (-0.6675, 3.278, 0.5752), (-0.6154, 3.126, 0.1141), (-0.6441, 3.21, -0.3984), (-0.1396, 3.643, 0.8644), (-0.5867, 3.963, -0.9994), (-0.1347, 3.484, -0.9994), (0.009709, 3.331, 0.5752), (-0.4423, 3.81, 0.5752), (-0.5258, 3.953, 0.1141), (-0.0738, 3.474, 0.1141), (-0.03986, 3.384, -0.3984), (-0.4918, 3.863, -0.3984), (-0.284, 3.796, -0.9994), (-0.1396, 3.643, 0.5752), (-0.25, 3.76, 0.1141), (-0.1892, 3.696, -0.3984), (0.1289, 3.113, 0.8644), (-0.1364, 2.631, -0.9994), (0.2861, 3.136, -0.9994), (0.421, 3.298, 0.5752), (-0.001402, 2.793, 0.5752), (-0.133, 2.693, 0.1141), (0.2894, 3.198, 0.1141), (0.3747, 3.242, -0.3984), (-0.04773, 2.737, -0.3984), (-0.006067, 2.952, -0.9994), (0.1289, 3.113, 0.5752), (0.02569, 2.989, 0.1141), (0.08258, 3.057, -0.3984), (-0.2103, 1.768, 0.8644), (0.3292, 1.873, -0.9994), (-0.3292, 1.873, -0.9994), (-0.5395, 1.873, 0.5752), (0.1188, 1.873, 0.5752), (0.2797, 1.836, 0.1141), (-0.3787, 1.836, 0.1141), (-0.4673, 1.873, -0.3984), (0.191, 1.873, -0.3984), (0.0, 1.768, -0.9994), (-0.2103, 1.768, 0.5752), (-0.04949, 1.768, 0.1141), (-0.1381, 1.768, -0.3984), (-0.3843, 2.385, 0.8644), (-0.8318, 2.066, -0.9994), (-0.2325, 2.338, -0.9994), (-0.04097, 2.425, 0.5752), (-0.6403, 2.153, 0.5752), (-0.8021, 2.12, 0.1141), (-0.2027, 2.393, 0.1141), (-0.1067, 2.396, -0.3984), (-0.706, 2.123, -0.3984), (-0.5758, 2.298, -0.9994), (-0.3843, 2.385, 0.5752), (-0.5307, 2.319, 0.1141), (-0.45, 2.355, -0.3984), (0.2045, 2.467, 0.8644), (0.574, 2.06, -0.9994), (0.2332, 2.624, -0.9994), (0.1243, 2.804, 0.5752), (0.4651, 2.24, 0.5752), (0.5167, 2.084, 0.1141), (0.1759, 2.647, 0.1141), (0.1617, 2.742, -0.3984), (0.5025, 2.179, -0.3984), (0.3133, 2.287, -0.9994), (0.2045, 2.467, 0.5752), (0.2877, 2.33, 0.1141), (0.2418, 2.406, -0.3984), (-1.554, 3.132, 0.8644), (-1.261, 2.667, -0.9994), (-1.498, 3.28, -0.9994), (-1.574, 3.477, 0.5752), (-1.337, 2.863, 0.5752), (-1.313, 2.699, 0.1141), (-1.551, 3.313, 0.1141), (-1.548, 3.409, -0.3984), (-1.311, 2.795, -0.3984), (-1.478, 2.935, -0.9994), (-1.554, 3.132, 0.5752), (-1.496, 2.982, 0.1141), (-1.528, 3.064, -0.3984), (-1.041, 3.517, 0.8644), (-1.5, 3.819, -0.9994), (-1.03, 3.358, -0.9994), (-0.8793, 3.211, 0.5752), (-1.35, 3.672, 0.5752), (-1.439, 3.811, 0.1141), (-0.9683, 3.35, 0.1141), (-0.9309, 3.262, -0.3984), (-1.401, 3.722, -0.3984), (-1.191, 3.664, -0.9994), (-1.041, 3.517, 0.5752), (-1.156, 3.629, 0.1141), (-1.092, 3.567, -0.3984), (-0.7516, 2.997, 0.8644), (-0.9978, 2.506, -0.9994), (-0.5955, 3.027, -0.9994), (-0.4669, 3.193, 0.5752), (-0.8692, 2.672, 0.5752), (-0.9968, 2.568, 0.1141), (-0.5945, 3.089, 0.1141), (-0.5111, 3.136, -0.3984), (-0.9133, 2.615, -0.3984), (-0.8801, 2.831, -0.9994), (-0.7516, 2.997, 0.5752), (-0.8499, 2.87, 0.1141), (-0.7957, 2.94, -0.3984), (-1.32, 2.603, 0.8644), (-1.585, 2.121, -0.9994), (-1.163, 2.626, -0.9994), (-1.028, 2.788, 0.5752), (-1.45, 2.283, 0.5752), (-1.582, 2.183, 0.1141), (-1.159, 2.688, 0.1141), (-1.074, 2.732, -0.3984), (-1.496, 2.227, -0.3984), (-1.455, 2.442, -0.9994), (-1.32, 2.603, 0.5752), (-1.423, 2.48, 0.1141), (-1.366, 2.548, -0.3984), (-0.7344, 2.34, 0.8644), (-0.6923, 2.888, -0.9994), (-0.8677, 2.254, -0.9994), (-0.9237, 2.051, 0.5752), (-0.7484, 2.686, 0.5752), (-0.6698, 2.831, 0.1141), (-0.8452, 2.196, 0.1141), (-0.9045, 2.121, -0.3984), (-0.7291, 2.755, -0.3984), (-0.6783, 2.543, -0.9994), (-0.7344, 2.34, 0.5752), (-0.6915, 2.495, 0.1141), (-0.7151, 2.41, -0.3984), (-1.049, 1.836, 0.8644), (-1.598, 1.813, -0.9994), (-0.9475, 1.714, -0.9994), (-0.7396, 1.682, 0.5752), (-1.39, 1.781, 0.5752), (-1.544, 1.842, 0.1141), (-0.893, 1.743, 0.1141), (-0.8109, 1.693, -0.3984), (-1.462, 1.792, -0.3984), (-1.257, 1.868, -0.9994), (-1.049, 1.836, 0.5752), (-1.208, 1.86, 0.1141), (-1.12, 1.847, -0.3984)], [], [(9, 1, 8, 12), (12, 8, 5, 11), (11, 5, 4, 10), (2, 9, 12, 7), (7, 12, 11, 6), (6, 11, 10, 3), (3, 10, 0), (10, 4, 0), (22, 14, 21, 25), (25, 21, 18, 24), (24, 18, 17, 23), (15, 22, 25, 20), (20, 25, 24, 19), (19, 24, 23, 16), (16, 23, 13), (23, 17, 13), (35, 27, 34, 38), (38, 34, 31, 37), (37, 31, 30, 36), (28, 35, 38, 33), (33, 38, 37, 32), (32, 37, 36, 29), (29, 36, 26), (36, 30, 26), (48, 40, 47, 51), (51, 47, 44, 50), (50, 44, 43, 49), (41, 48, 51, 46), (46, 51, 50, 45), (45, 50, 49, 42), (42, 49, 39), (49, 43, 39), (61, 53, 60, 64), (64, 60, 57, 63), (63, 57, 56, 62), (54, 61, 64, 59), (59, 64, 63, 58), (58, 63, 62, 55), (55, 62, 52), (62, 56, 52), (74, 66, 73, 77), (77, 73, 70, 76), (76, 70, 69, 75), (67, 74, 77, 72), (72, 77, 76, 71), (71, 76, 75, 68), (68, 75, 65), (75, 69, 65), (87, 79, 86, 90), (90, 86, 83, 89), (89, 83, 82, 88), (80, 87, 90, 85), (85, 90, 89, 84), (84, 89, 88, 81), (81, 88, 78), (88, 82, 78), (100, 92, 99, 103), (103, 99, 96, 102), (102, 96, 95, 101), (93, 100, 103, 98), (98, 103, 102, 97), (97, 102, 101, 94), (94, 101, 91), (101, 95, 91), (113, 105, 112, 116), (116, 112, 109, 115), (115, 109, 108, 114), (106, 113, 116, 111), (111, 116, 115, 110), (110, 115, 114, 107), (107, 114, 104), (114, 108, 104), (126, 118, 125, 129), (129, 125, 122, 128), (128, 122, 121, 127), (119, 126, 129, 124), (124, 129, 128, 123), (123, 128, 127, 120), (120, 127, 117), (127, 121, 117), (139, 131, 138, 142), (142, 138, 135, 141), (141, 135, 134, 140), (132, 139, 142, 137), (137, 142, 141, 136), (136, 141, 140, 133), (133, 140, 130), (140, 134, 130), (152, 144, 151, 155), (155, 151, 148, 154), (154, 148, 147, 153), (145, 152, 155, 150), (150, 155, 154, 149), (149, 154, 153, 146), (146, 153, 143), (153, 147, 143), (165, 157, 164, 168), (168, 164, 161, 167), (167, 161, 160, 166), (158, 165, 168, 163), (163, 168, 167, 162), (162, 167, 166, 159), (159, 166, 156), (166, 160, 156)])
me_plane_004.materials.append(mat_material)
me_plane_004.use_remesh_preserve_volume = False
me_plane_004.use_remesh_preserve_attributes = False
me_plane_004.use_mirror_vertex_groups = False
me_plane_004.update()

# ---- objects
ob_sun = bpy.data.objects.new('Sun', light_sun)
ob_cube = bpy.data.objects.new('Cube', me_cube)
ob_camera = bpy.data.objects.new('Camera', cam_camera)
ob_plane_004 = bpy.data.objects.new('Plane.004', me_plane_004)

# ---- transforms, parenting, visibility, modifiers, constraints
ob_sun.location = (1.974, -5.383, 7.385)
ob_sun.rotation_euler = (0.6029, -0.0, 0.3881)
ob_sun.lineart.crease_threshold = 0.0
ob_cube.location = (0.0, 0.0, 0.0)
ob_cube.scale = (1.951, 1.951, 0.527)
ob_cube.lock_rotations_4d = False
ob_cube.empty_display_type = 'ARROWS'
ob_cube.lineart.crease_threshold = 0.0
_m = ob_cube.modifiers.new('Fluid', 'FLUID')
ob_camera.location = (12.0, -12.0, 11.8)
ob_camera.rotation_euler = (0.9564, 0.0, 0.7854)
ob_camera.lock_rotations_4d = False
ob_camera.empty_display_type = 'ARROWS'
ob_camera.color = (0.0, 0.0, 0.0, 0.0)
ob_camera.display_type = 'WIRE'
ob_camera.lineart.crease_threshold = 0.0
ob_plane_004.location = (-0.3758, 1.083, 0.4822)
ob_plane_004.rotation_euler = (0.0, -0.0, 1.241)
ob_plane_004.scale = (0.3395, 0.3395, 0.3395)
ob_plane_004.lineart.crease_threshold = 0.0

# ---- collection membership
col_collection_1.objects.link(ob_sun)
col_collection_1.objects.link(ob_cube)
col_collection_1.objects.link(ob_camera)
col_collection_1.objects.link(ob_plane_004)

# ---- scene / render settings (as saved in the file)
scene.camera = ob_camera
scene.frame_start = 1; scene.frame_end = 250; scene.frame_set(1)
scene.render.engine = 'BLENDER_EEVEE_NEXT'
scene.render.image_settings.color_mode = 'RGB'
scene.render.image_settings.compression = 90
scene.render.resolution_x = 100
scene.render.resolution_y = 65
scene.render.dither_intensity = 0.0
scene.render.bake_margin = 2
scene.cycles.use_denoising = False
scene.cycles.samples = 10
scene.cycles.sampling_pattern = 'TABULATED_SOBOL'
scene.cycles.light_sampling_threshold = 0.0
scene.cycles.use_adaptive_sampling = False
scene.cycles.use_light_tree = False
scene.cycles.blur_glossy = 0.0
scene.cycles.volume_bounces = 1
scene.cycles.pixel_filter_type = 'GAUSSIAN'
scene.cycles.sample_clamp_indirect = 0.0
scene.view_settings.view_transform = 'Standard'
bpy.context.view_layer.update()
